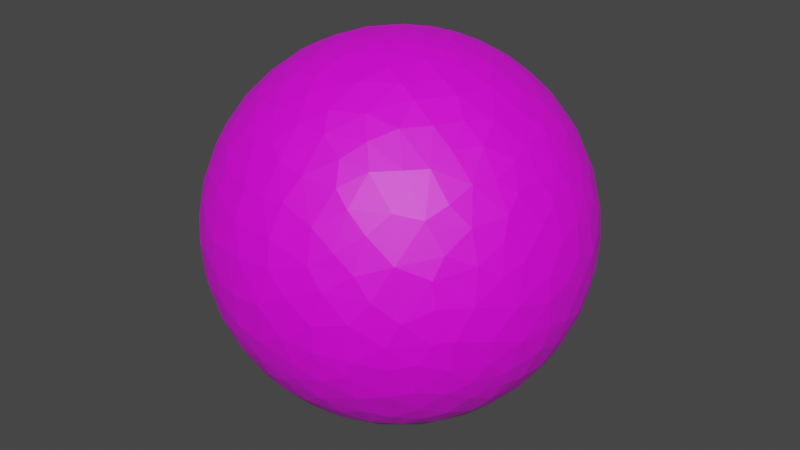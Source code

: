 # Source: midgard_minimap.blend  (saved by Blender 3.6.13; exported with 4.5.12 LTS)
import bpy
from mathutils import Matrix  # noqa: F401  (used for matrix-valued properties, if any)

bpy.ops.wm.read_factory_settings(use_empty=True)
scene = bpy.context.scene
scene.name = 'Scene'

# ---- collections
col_collection = bpy.data.collections.new('Collection'); scene.collection.children.link(col_collection)

# ---- images (referenced by path relative to the original .blend; pixels are not part of the script)
import os
ASSET_DIR = os.environ.get("B2B_ASSET_DIR", "")  # directory of the original .blend (textures are referenced by path, not embedded)
HERE = os.path.dirname(os.path.abspath(__file__))  # packed textures are extracted next to this script under _unpacked/

def load_image(name, relpath, width, height, colorspace="sRGB"):
    """Load a texture the original file referenced (path relative to the .blend, or extracted next to this script)."""
    p = next((c for c in (os.path.join(HERE, relpath), os.path.join(ASSET_DIR, relpath)) if relpath and os.path.exists(c)), "")
    if p:
        img = bpy.data.images.load(p, check_existing=True)
        img.name = name
    else:  # same state as the original file: an image datablock whose file is absent (Cycles renders it pink)
        img = bpy.data.images.new(name, width, height)
        img.source = "FILE"
        img.filepath = "//" + (relpath or name)
    img.colorspace_settings.name = colorspace
    return img
img_map_3_png = load_image('map_3.png', 'map_3.png', 1024, 1024, 'sRGB')

# ---- materials (node trees are filled in below, after node groups)
mat_material_001 = bpy.data.materials.new('Material.001')
mat_material_001.use_transparent_shadow = False

# ---- material node trees
mat_material_001.use_nodes = True; mat_material_001.node_tree.nodes.clear()
_N = mat_material_001.node_tree.nodes; _L = mat_material_001.node_tree.links
n0 = _N.new('ShaderNodeBsdfPrincipled'); n0.name = 'Principled BSDF'; n0.location = (10, 300)
n0.distribution = 'GGX'
n0.subsurface_method = 'RANDOM_WALK_SKIN'
n0.inputs[3].default_value = 1.45
n0.inputs[27].default_value = (0.0, 0.0, 0.0, 1.0)
n0.inputs[28].default_value = 1.0
n1 = _N.new('ShaderNodeOutputMaterial'); n1.name = 'Material Output'; n1.location = (300, 300)
n2 = _N.new('ShaderNodeTexImage'); n2.name = 'Image Texture'; n2.location = (-280, 280)
n2.image = img_map_3_png
n2.interpolation = 'Closest'
_L.new(n0.outputs[0], n1.inputs[0])
_L.new(n2.outputs[0], n0.inputs[0])
n1.is_active_output = True

# ---- world
world_world = bpy.data.worlds.new('World'); scene.world = world_world
world_world.use_nodes = True; world_world.node_tree.nodes.clear()
_N = world_world.node_tree.nodes; _L = world_world.node_tree.links
n0 = _N.new('ShaderNodeOutputWorld'); n0.name = 'World Output'; n0.location = (300, 300)
n1 = _N.new('ShaderNodeBackground'); n1.name = 'Background'; n1.location = (10, 300)
n1.inputs[0].default_value = (0.05088, 0.05088, 0.05088, 1.0)
_L.new(n1.outputs[0], n0.inputs[0])
n0.is_active_output = True
world_world.color = (0.05088, 0.05088, 0.05088)
world_world.use_sun_shadow = False
world_world.sun_shadow_jitter_overblur = 0.0

# ---- meshes
me_icosphere_018 = bpy.data.meshes.new('Icosphere.018')
me_icosphere_018.from_pydata([(0.02608, 0.06982, 0.9991), (-0.1806, -0.8028, -0.5709), (0.761, 0.3705, -0.5381), (0.788, -0.2703, -0.5578), (-0.04438, 0.06882, -0.9985), (0.2168, 0.2285, -0.9522), (-0.8844, -0.0616, -0.4656), (-0.8205, -0.07928, -0.5696), (-0.7005, -0.08017, -0.7114), (-0.4854, -0.08839, -0.8718), (-0.01248, -0.06408, -1.001), (0.9847, -0.1391, 0.1271), (0.7627, 0.5014, -0.412), (0.9708, 0.2473, 0.05502), (0.9486, 0.2436, 0.2115), (0.2649, -0.933, 0.2523), (-0.01449, -0.9764, -0.2292), (0.7314, -0.5541, -0.4044), (0.6833, -0.7059, -0.1929), (0.648, -0.7646, 0.03494), (0.4607, -0.856, 0.2414), (-0.9488, -0.2842, -0.1492), (-0.9469, -0.1992, -0.2571), (-0.2645, -0.8701, -0.4229), (-0.395, -0.8736, -0.2948), (-0.5665, -0.8264, 0.03706), (-0.6868, -0.6732, 0.2826), (-0.9701, 0.08086, -0.2416), (-0.9656, 0.1977, -0.1787), (-0.9765, 0.2221, -0.04478), (-0.8954, 0.3495, 0.2866), (0.5368, 0.8384, -0.123), (-0.01262, 0.9991, -0.07994), (-0.03332, 0.9958, 0.103), (0.03982, 0.9724, 0.243), (0.1029, -0.03232, 0.9964), (0.1049, -0.1961, 0.9772), (0.1687, -0.2831, 0.9457), (0.2504, -0.701, 0.6699), (0.6444, 0.04947, 0.7662), (0.2513, 0.01621, 0.9693), (-0.09772, -0.07331, 0.995), (-0.2676, -0.1744, 0.9508), (-0.3909, -0.3226, 0.8651), (-0.4713, -0.4703, 0.7505), (-0.6988, -0.4896, 0.5245), (-0.3291, 0.1321, 0.9368), (-0.5792, 0.3284, 0.7509), (0.1055, 0.2684, 0.9603), (0.1514, 0.4335, 0.8902), (0.1321, 0.5979, 0.7939), (0.2005, 0.1466, 0.9713), (0.3991, 0.154, 0.9078), (0.2821, 0.3244, 0.9066), (0.3497, 0.3677, 0.8645), (0.2676, 0.5048, 0.8225), (0.5584, 0.196, 0.8087), (0.499, 0.3557, 0.7944), (0.4299, 0.5004, 0.7535), (0.3082, 0.5978, 0.7432), (0.7326, 0.1325, 0.6724), (0.6283, 0.2809, 0.727), (0.2704, 0.7308, 0.6298), (0.5956, 0.44, 0.675), (0.4921, 0.5668, 0.6634), (0.4037, 0.6981, 0.5966), (0.7279, 0.3228, 0.6091), (0.8453, 0.08937, 0.53), (0.816, 0.2173, 0.539), (0.6928, 0.4545, 0.5638), (0.5425, 0.6563, 0.529), (0.272, 0.8147, 0.5181), (-0.1632, 0.1029, 0.984), (-0.05782, 0.2055, 0.9794), (-0.2153, 0.2817, 0.9377), (-0.08311, 0.34, 0.9383), (0.01938, 0.4001, 0.9184), (-0.3912, 0.2663, 0.8855), (-0.368, 0.3411, 0.8679), (0.01662, 0.5353, 0.8469), (-0.1564, 0.4525, 0.8811), (-0.1688, 0.5482, 0.8212), (-0.3307, 0.4723, 0.8194), (-0.5005, 0.4653, 0.734), (0.1418, 0.7086, 0.6945), (-0.02926, 0.6517, 0.7605), (-0.1445, 0.6614, 0.7384), (-0.3842, 0.5641, 0.7334), (-0.2968, 0.6589, 0.696), (-0.6311, 0.4532, 0.6319), (-0.03201, 0.761, 0.6509), (-0.2023, 0.7322, 0.6531), (-0.4165, 0.6636, 0.6241), (-0.5306, 0.5819, 0.6188), (0.1169, 0.8322, 0.5469), (-0.5307, 0.66, 0.535), (-0.6593, 0.5562, 0.5096), (0.0004542, 0.8554, 0.5215), (-0.1357, 0.8352, 0.5362), (-0.3878, 0.7548, 0.5336), (-0.2807, -0.01989, 0.9623), (-0.4159, -0.09973, 0.9059), (-0.4545, 0.05698, 0.891), (-0.5167, -0.1362, 0.8489), (-0.5355, 0.1549, 0.8322), (-0.4917, -0.344, 0.8027), (-0.6154, 0.05169, 0.7896), (-0.6253, -0.1107, 0.7756), (-0.6058, -0.2582, 0.7549), (-0.6335, -0.4073, 0.6629), (-0.6496, 0.2294, 0.7272), (-0.722, 0.04406, 0.6945), (-0.77, -0.1478, 0.6256), (-0.7433, -0.289, 0.6085), (-0.7254, 0.4035, 0.5633), (-0.7449, 0.2249, 0.6307), (-0.8416, 0.1036, 0.5359), (-0.843, -0.04912, 0.5408), (-0.7749, -0.3898, 0.5009), (-0.8496, -0.2613, 0.4631), (-0.002705, -0.1489, 0.9901), (-0.076, -0.2915, 0.9571), (0.1101, -0.4206, 0.9039), (-0.2462, -0.3403, 0.9094), (-0.1222, -0.4377, 0.8943), (0.08207, -0.5804, 0.8139), (-0.2843, -0.4756, 0.8349), (-0.07638, -0.5378, 0.8438), (0.1301, -0.6652, 0.7396), (-0.2016, -0.6378, 0.7463), (-0.02486, -0.6723, 0.7426), (-0.3584, -0.5989, 0.7203), (-0.5128, -0.5951, 0.6234), (-0.3452, -0.6743, 0.6555), (-0.1228, -0.7358, 0.6689), (-0.02552, -0.7912, 0.6143), (0.1233, -0.8015, 0.5888), (0.2915, -0.771, 0.5695), (-0.5836, -0.6202, 0.5302), (-0.2206, -0.7653, 0.608), (-0.4388, -0.7278, 0.5307), (-0.6857, -0.5762, 0.448), (-0.3329, -0.8195, 0.4732), (-0.1754, -0.8636, 0.4779), (0.261, -0.1269, 0.959), (0.3913, -0.01684, 0.9219), (0.2731, -0.3209, 0.9101), (0.3859, -0.1657, 0.9092), (0.5231, 0.01511, 0.8544), (0.3692, -0.35, 0.8637), (0.2458, -0.5225, 0.8186), (0.479, -0.1842, 0.8613), (0.6355, -0.1192, 0.7672), (0.4002, -0.4861, 0.7798), (0.4976, -0.3752, 0.7843), (0.3204, -0.5996, 0.7357), (0.569, -0.2496, 0.7851), (0.6059, -0.3832, 0.7003), (0.6741, -0.2498, 0.6978), (0.7633, -0.03673, 0.6485), (0.5812, -0.4972, 0.6486), (0.3871, -0.6687, 0.6372), (0.5001, -0.5803, 0.6459), (0.7704, -0.1445, 0.6232), (0.7223, -0.3858, 0.5781), (0.7704, -0.2831, 0.5739), (0.8464, -0.06704, 0.5309), (0.5331, -0.6903, 0.4962), (0.8375, -0.2122, 0.5067), (0.3689, -0.7876, 0.498), (0.6914, -0.507, 0.5176), (0.899, 0.1281, 0.4216), (0.9048, 0.2358, 0.3592), (0.8291, 0.3111, 0.4695), (0.8813, 0.3628, 0.3141), (0.9283, 0.3586, 0.1174), (0.7728, 0.4838, 0.415), (0.866, 0.4648, 0.1971), (0.6536, 0.5638, 0.5107), (0.7412, 0.599, 0.3124), (0.8625, 0.5117, 0.01327), (0.8266, 0.5453, 0.1527), (0.6089, 0.7045, 0.3709), (0.8427, 0.5191, -0.156), (0.7457, 0.655, 0.1362), (0.7898, 0.6105, -0.0828), (0.6298, 0.7391, 0.2463), (0.7206, 0.6962, 0.001609), (0.4628, 0.7793, 0.4272), (0.7898, 0.5532, -0.2722), (0.6068, 0.788, 0.1282), (0.4907, 0.8272, 0.2841), (0.6885, 0.711, -0.1625), (0.5811, 0.8176, 0.01694), (0.3523, 0.8727, 0.3459), (0.7045, 0.6215, -0.349), (0.1138, 0.9101, 0.4029), (-0.08951, 0.9304, 0.3648), (-0.1135, 0.9701, 0.2242), (-0.2265, 0.908, 0.3616), (-0.2618, 0.8193, 0.5138), (-0.3361, 0.8559, 0.3981), (-0.2093, 0.9805, 0.03616), (-0.2623, 0.9508, 0.1766), (-0.3835, 0.8919, 0.2468), (-0.4604, 0.7814, 0.4248), (-0.2267, 0.9661, -0.1358), (-0.4447, 0.8988, 0.04555), (-0.5099, 0.8088, 0.3003), (-0.3602, 0.9308, -0.09528), (-0.2059, 0.9337, -0.3016), (-0.5043, 0.8567, 0.1294), (-0.6172, 0.6902, 0.3876), (-0.3697, 0.9023, -0.2294), (-0.333, 0.8656, -0.3817), (-0.6997, 0.6322, 0.3405), (-0.5897, 0.8105, -0.007753), (-0.6511, 0.7412, 0.1801), (-0.4985, 0.8557, -0.1516), (-0.7954, 0.4796, 0.3797), (-0.817, 0.3175, 0.4861), (-0.8425, 0.2031, 0.5023), (-0.9619, 0.2649, 0.09652), (-0.9299, 0.2206, 0.3064), (-0.9469, 0.0557, 0.3268), (-0.9839, 0.08997, 0.1686), (-0.9096, -0.04747, 0.4166), (-0.9945, 0.1133, 0.03827), (-0.9822, -0.08335, 0.1789), (-0.9222, -0.1691, 0.3574), (-0.9982, 0.03341, -0.07685), (-0.9976, -0.07408, 0.05743), (-0.9535, -0.2396, 0.1999), (-0.9824, -0.06663, -0.1851), (-0.9897, -0.1103, -0.1185), (-0.8597, -0.4122, 0.312), (-0.971, -0.2492, -0.004253), (-0.9092, -0.3862, 0.1681), (-0.7811, -0.4896, 0.3916), (-0.9317, -0.1168, -0.3521), (-0.6256, -0.6921, 0.3644), (-0.523, -0.7678, 0.375), (-0.5677, -0.7872, 0.2492), (-0.3932, -0.8411, 0.3807), (-0.4786, -0.8543, 0.2136), (-0.3489, -0.9264, 0.1618), (-0.4739, -0.8736, -0.1336), (-0.4355, -0.9009, 0.05427), (-0.1858, -0.9296, 0.3281), (-0.03164, -0.8912, 0.4597), (-0.2274, -0.9594, 0.1756), (-0.3246, -0.9402, -0.1221), (-0.3034, -0.9548, -0.009612), (0.07719, -0.8792, 0.4769), (-0.1131, -0.9807, 0.173), (0.05174, -0.9492, 0.3206), (-0.1563, -0.9907, -0.02468), (-0.2581, -0.9185, -0.3047), (-0.1759, -0.9665, -0.1985), (0.01319, -1.003, -0.007555), (0.06961, -0.9808, 0.196), (0.244, -0.8798, 0.4146), (0.4699, -0.7859, 0.4083), (0.5972, -0.7521, 0.2907), (0.6446, -0.6094, 0.4668), (0.7252, -0.6543, 0.2269), (0.7393, -0.5926, 0.3255), (0.7817, -0.4648, 0.4213), (0.7463, -0.6606, 0.09743), (0.7421, -0.6685, -0.07633), (0.8368, -0.4852, 0.2628), (0.8512, -0.2973, 0.4385), (0.8515, -0.5227, 0.08388), (0.8063, -0.5914, -0.0702), (0.8728, -0.3535, 0.3413), (0.7726, -0.5911, -0.2403), (0.9013, -0.394, 0.1896), (0.9364, -0.2685, 0.2386), (0.9466, -0.3303, 0.03221), (0.8896, -0.4498, -0.115), (0.8078, -0.474, -0.3546), (0.9281, -0.1445, 0.3516), (0.9099, -0.02934, 0.4199), (0.235, 0.9077, 0.3512), (0.2122, 0.957, 0.2133), (0.4185, 0.901, 0.1396), (0.3522, 0.9341, 0.09075), (0.1243, 0.9941, 0.04571), (0.3816, 0.9274, 0.0006574), (0.2394, 0.9712, -0.0761), (0.1433, 0.9843, -0.1193), (0.3904, 0.9059, -0.1738), (-0.1167, 0.9815, -0.1674), (0.1723, 0.9492, -0.2714), (0.01196, 0.9732, -0.2353), (0.6131, 0.7252, -0.3227), (0.4901, 0.8286, -0.2755), (0.3318, 0.8998, -0.293), (0.1077, 0.9295, -0.3579), (-0.05105, 0.938, -0.3476), (0.501, 0.7689, -0.4011), (0.3761, 0.8343, -0.408), (0.2678, 0.8456, -0.4688), (-0.03669, 0.8872, -0.465), (0.1045, 0.8583, -0.5059), (-0.1826, 0.89, -0.4208), (0.5938, 0.6539, -0.4725), (0.424, 0.7447, -0.5188), (-0.7839, 0.6061, 0.1556), (-0.837, 0.4714, 0.285), (-0.8978, 0.4341, 0.1085), (-0.6883, 0.722, 0.08835), (-0.9054, 0.4292, -0.01497), (-0.8295, 0.5614, 0.006481), (-0.7412, 0.6729, -0.0541), (-0.6069, 0.7827, -0.1528), (-0.927, 0.336, -0.1864), (-0.863, 0.4857, -0.1607), (-0.7286, 0.6509, -0.2271), (-0.6194, 0.7274, -0.3047), (-0.8103, 0.5285, -0.2599), (-0.4699, 0.8214, -0.3312), (-0.8238, 0.4466, -0.3555), (-0.9194, 0.1893, -0.3536), (-0.8604, 0.3498, -0.3755), (-0.7428, 0.5423, -0.3966), (-0.6397, 0.6294, -0.4473), (-0.9115, 0.05412, -0.4122), (-0.5117, 0.7325, -0.4525), (-0.8121, 0.3112, -0.4989), (-0.4314, 0.7305, -0.5327), (-0.7603, -0.6088, 0.2405), (-0.8557, -0.4998, 0.1442), (-0.6611, -0.7406, 0.1304), (-0.7734, -0.6337, 0.07038), (-0.9155, -0.4081, 0.007962), (-0.8194, -0.5773, -0.03251), (-0.6909, -0.7259, -0.0255), (-0.854, -0.5094, -0.125), (-0.9094, -0.3664, -0.214), (-0.5897, -0.7954, -0.1514), (-0.7295, -0.66, -0.1954), (-0.823, -0.4881, -0.2979), (-0.5719, -0.7672, -0.2992), (-0.7032, -0.6058, -0.3816), (-0.8659, -0.3256, -0.3856), (-0.7836, -0.4346, -0.4486), (-0.598, -0.6874, -0.4161), (-0.4427, -0.7888, -0.4315), (-0.8471, -0.2408, -0.4782), (0.3637, -0.8742, 0.3257), (0.1599, -0.9855, 0.0917), (0.3391, -0.931, 0.1501), (0.534, -0.8382, 0.1291), (0.4555, -0.893, 0.01514), (0.297, -0.9575, -0.02651), (0.1357, -0.9838, -0.1383), (0.5883, -0.8058, -0.09366), (0.4559, -0.8725, -0.1905), (0.2906, -0.9429, -0.173), (0.5852, -0.7834, -0.2171), (0.1608, -0.9481, -0.2806), (0.3971, -0.8733, -0.2913), (-0.08935, -0.9354, -0.351), (0.283, -0.8924, -0.3568), (0.5451, -0.7407, -0.4019), (0.6435, -0.6737, -0.3705), (0.1353, -0.9158, -0.3847), (0.0443, -0.888, -0.4604), (0.408, -0.8019, -0.4415), (0.2132, -0.839, -0.5065), (-0.08981, -0.8669, -0.4936), (0.9689, -0.02369, 0.2537), (0.9561, 0.1098, 0.2792), (0.9899, 0.09188, 0.1263), (1.002, -0.008342, 0.04168), (0.9914, -0.1491, -0.009536), (0.9947, 0.1099, -0.04809), (0.9843, -0.1052, -0.1582), (0.9592, 0.2533, -0.1395), (0.9234, 0.3781, -0.08797), (0.9497, -0.2711, -0.1698), (0.9829, 0.02944, -0.1942), (0.9587, 0.1749, -0.2359), (0.9505, -0.134, -0.2927), (0.8728, -0.4247, -0.25), (0.9138, 0.2816, -0.3019), (0.8812, 0.4161, -0.2308), (0.8872, -0.3048, -0.3539), (0.9451, 0.03065, -0.3301), (0.9053, 0.1385, -0.4059), (0.8337, 0.4068, -0.379), (0.8766, -0.1514, -0.4603), (0.8836, 0.001598, -0.4731), (0.8451, 0.2535, -0.4741), (0.8559, -0.2651, -0.4473), (0.7715, -0.4224, -0.4794), (0.8364, 0.1255, -0.536), (0.5865, 0.552, -0.5956), (0.4978, 0.65, -0.5769), (0.4856, 0.5387, -0.691), (0.4119, 0.4373, -0.8025), (0.3415, 0.6981, -0.6348), (0.3117, 0.5908, -0.7476), (0.2589, 0.516, -0.8199), (0.1924, 0.7117, -0.6794), (0.1784, 0.7942, -0.5832), (0.2622, 0.3428, -0.9045), (0.102, 0.6, -0.7963), (0.005653, 0.7955, -0.6111), (0.1096, 0.4599, -0.8841), (0.04932, 0.3202, -0.9492), (0.01346, 0.6569, -0.7571), (-0.08809, 0.712, -0.7), (0.04781, 0.1705, -0.986), (-0.006602, 0.4766, -0.8827), (-0.1929, 0.8151, -0.5516), (-0.1739, 0.5665, -0.8095), (-0.1156, 0.4106, -0.9063), (-0.07843, 0.1917, -0.9795), (-0.301, 0.6791, -0.6746), (-0.3248, 0.7684, -0.5557), (-0.5051, 0.6199, -0.6047), (-0.3847, 0.5394, -0.7536), (-0.6111, 0.5376, -0.5832), (-0.3134, 0.4296, -0.8506), (-0.5482, 0.4462, -0.7106), (-0.7074, 0.4657, -0.5356), (-0.6292, 0.3949, -0.6722), (-0.1524, 0.3314, -0.9338), (-0.4725, 0.3148, -0.8263), (-0.7343, 0.3036, -0.6102), (-0.3393, 0.2727, -0.9024), (-0.5814, 0.2328, -0.7837), (-0.6538, 0.215, -0.7295), (-0.2408, 0.1556, -0.9627), (-0.8257, 0.164, -0.5448), (-0.2028, 0.115, -0.9743), (-0.4427, 0.139, -0.8879), (-0.7525, 0.07161, -0.6592), (-0.8296, 0.06176, -0.5575), (-0.6388, 0.05901, -0.7693), (-0.493, 0.01412, -0.8736), (-0.1731, -0.01515, -0.9859), (-0.7727, -0.201, -0.6063), (-0.7297, -0.3376, -0.5989), (-0.6068, -0.09342, -0.7914), (-0.6563, -0.2415, -0.7169), (-0.6768, -0.4764, -0.5657), (-0.5548, -0.2378, -0.8002), (-0.6009, -0.4071, -0.6906), (-0.5332, -0.5696, -0.6294), (-0.5848, -0.6126, -0.5347), (-0.4535, -0.3526, -0.8223), (-0.3359, -0.03022, -0.9441), (-0.3568, -0.233, -0.9084), (-0.441, -0.4959, -0.7516), (-0.4776, -0.7126, -0.5167), (-0.3251, -0.42, -0.8497), (-0.2151, -0.1511, -0.9671), (-0.3788, -0.6204, -0.6893), (-0.3599, -0.7099, -0.6089), (-0.3294, -0.7924, -0.5166), (-0.1604, -0.3282, -0.9337), (-0.2462, -0.5976, -0.7662), (-0.1497, -0.4904, -0.862), (-0.0823, -0.2015, -0.9774), (-0.226, -0.7179, -0.661), (0.6829, 0.5324, -0.5027), (0.6703, 0.4419, -0.5995), (0.6763, 0.3308, -0.6599), (0.7508, 0.1732, -0.6419), (0.6308, 0.2374, -0.7419), (0.5424, 0.3874, -0.7494), (0.4918, 0.1904, -0.8533), (0.7917, -0.04285, -0.6151), (0.4046, 0.2707, -0.8758), (0.6228, 0.06903, -0.7835), (0.6788, -0.06168, -0.735), (0.3545, 0.06024, -0.9363), (0.7175, -0.1723, -0.6773), (0.5668, -0.102, -0.8195), (0.4763, 0.01385, -0.8811), (0.6983, -0.2868, -0.6589), (0.231, 0.09567, -0.9694), (0.6092, -0.2343, -0.7594), (0.4483, -0.1153, -0.8883), (0.4569, -0.2705, -0.8518), (0.2445, -0.03464, -0.9709), (0.1197, 0.04107, -0.9939), (0.6673, -0.4557, -0.5942), (0.5657, -0.3909, -0.7284), (0.2988, -0.1961, -0.9366), (-0.06452, -0.7841, -0.621), (-0.1139, -0.6573, -0.7482), (0.0821, -0.7958, -0.6042), (0.02382, -0.6894, -0.7258), (0.02295, -0.5894, -0.8106), (0.1769, -0.6561, -0.7378), (0.2537, -0.7413, -0.6236), (0.3936, -0.7327, -0.5591), (-0.01353, -0.3951, -0.9206), (0.1133, -0.4802, -0.8731), (0.3401, -0.6214, -0.71), (0.2864, -0.4955, -0.8221), (0.4813, -0.641, -0.6012), (0.04223, -0.2251, -0.976), (0.462, -0.5325, -0.7134), (0.1699, -0.3385, -0.9276), (0.3259, -0.3757, -0.8703), (0.611, -0.6002, -0.5194), (0.1698, -0.16, -0.9748), (0.4422, -0.3755, -0.8167), (0.5761, -0.5244, -0.6302)], [], [(159, 60, 39), (166, 67, 159), (282, 67, 166), (35, 51, 0), (40, 51, 35), (51, 48, 0), (40, 52, 51), (145, 52, 40), (51, 53, 48), (52, 53, 51), (53, 49, 48), (148, 52, 145), (52, 54, 53), (53, 55, 49), (55, 50, 49), (148, 56, 52), (57, 54, 52), (54, 55, 53), (39, 56, 148), (56, 57, 52), (57, 58, 54), (54, 58, 55), (58, 59, 55), (55, 59, 50), (39, 60, 56), (60, 61, 56), (56, 61, 57), (59, 62, 84), (61, 63, 57), (57, 63, 58), (63, 64, 58), (58, 64, 59), (64, 65, 59), (59, 65, 62), (60, 66, 61), (66, 63, 61), (159, 67, 60), (68, 66, 60), (66, 69, 63), (67, 68, 60), (69, 178, 63), (63, 178, 64), (178, 70, 64), (64, 70, 65), (65, 71, 62), (68, 173, 66), (173, 69, 66), (65, 188, 71), (48, 73, 0), (59, 84, 50), (73, 72, 0), (73, 74, 72), (48, 76, 73), (76, 75, 73), (75, 74, 73), (74, 77, 46), (49, 76, 48), (74, 78, 77), (75, 80, 74), (49, 79, 76), (76, 80, 75), (80, 78, 74), (50, 79, 49), (79, 80, 76), (80, 82, 78), (79, 81, 80), (82, 83, 78), (78, 83, 47), (81, 82, 80), (50, 85, 79), (79, 85, 81), (85, 86, 81), (81, 88, 82), (88, 87, 82), (82, 87, 83), (84, 85, 50), (86, 88, 81), (83, 89, 47), (84, 90, 85), (90, 86, 85), (86, 91, 88), (88, 92, 87), (92, 93, 87), (87, 93, 83), (93, 89, 83), (62, 71, 84), (71, 94, 84), (84, 94, 90), (90, 91, 86), (93, 96, 89), (94, 97, 90), (90, 98, 91), (99, 92, 88), (92, 95, 93), (97, 98, 90), (98, 200, 91), (200, 99, 91), (91, 99, 88), (93, 95, 96), (92, 99, 95), (95, 212, 96), (96, 114, 89), (0, 72, 41), (72, 100, 41), (100, 42, 41), (74, 46, 72), (46, 100, 72), (100, 101, 42), (46, 102, 100), (77, 102, 46), (102, 101, 100), (101, 43, 42), (101, 103, 43), (77, 104, 102), (102, 103, 101), (103, 105, 43), (78, 47, 77), (47, 104, 77), (104, 106, 102), (106, 103, 102), (106, 107, 103), (103, 108, 105), (108, 109, 105), (47, 110, 104), (110, 106, 104), (107, 108, 103), (110, 111, 106), (106, 111, 107), (111, 112, 107), (112, 113, 107), (107, 113, 108), (108, 113, 109), (89, 114, 47), (47, 114, 110), (114, 115, 110), (110, 115, 111), (115, 116, 111), (111, 117, 112), (116, 117, 111), (113, 118, 109), (109, 118, 45), (114, 220, 115), (220, 221, 115), (221, 116, 115), (112, 119, 113), (96, 219, 114), (41, 35, 0), (41, 120, 35), (41, 121, 120), (42, 121, 41), (120, 121, 36), (121, 122, 36), (36, 122, 37), (42, 123, 121), (43, 123, 42), (123, 124, 121), (121, 124, 122), (124, 127, 122), (43, 126, 123), (127, 125, 122), (123, 126, 124), (126, 127, 124), (125, 128, 150), (105, 44, 43), (43, 44, 126), (126, 129, 127), (127, 130, 125), (109, 44, 105), (44, 131, 126), (131, 129, 126), (129, 130, 127), (130, 128, 125), (132, 131, 44), (109, 132, 44), (133, 129, 131), (129, 134, 130), (134, 135, 130), (130, 135, 128), (135, 136, 128), (128, 136, 38), (136, 137, 38), (45, 138, 109), (109, 138, 132), (133, 139, 129), (139, 134, 129), (132, 133, 131), (132, 140, 133), (139, 135, 134), (45, 141, 138), (140, 142, 133), (133, 142, 139), (135, 253, 136), (136, 261, 137), (139, 143, 135), (143, 249, 135), (249, 253, 135), (136, 253, 261), (138, 140, 132), (142, 143, 139), (125, 150, 122), (120, 36, 35), (35, 144, 40), (36, 144, 35), (37, 144, 36), (144, 145, 40), (37, 146, 144), (144, 147, 145), (122, 146, 37), (146, 147, 144), (147, 151, 145), (146, 149, 147), (151, 148, 145), (122, 150, 146), (149, 151, 147), (150, 149, 146), (151, 152, 148), (150, 153, 149), (152, 39, 148), (149, 154, 151), (128, 155, 150), (155, 153, 150), (153, 154, 149), (154, 156, 151), (151, 156, 152), (128, 38, 155), (154, 157, 156), (157, 158, 156), (156, 158, 152), (152, 159, 39), (153, 160, 154), (38, 161, 155), (161, 162, 155), (155, 162, 153), (162, 160, 153), (160, 157, 154), (152, 163, 159), (158, 163, 152), (38, 137, 161), (157, 164, 158), (164, 165, 158), (158, 165, 163), (163, 166, 159), (137, 169, 161), (161, 167, 162), (157, 160, 164), (169, 167, 161), (165, 168, 163), (163, 168, 166), (261, 169, 137), (167, 264, 162), (162, 264, 160), (264, 170, 160), (160, 170, 164), (262, 167, 169), (164, 271, 165), (373, 171, 282), (391, 189, 387), (282, 171, 67), (171, 68, 67), (373, 172, 171), (172, 173, 171), (171, 173, 68), (373, 14, 172), (14, 174, 172), (172, 174, 173), (13, 175, 14), (14, 175, 174), (174, 176, 173), (176, 69, 173), (175, 177, 174), (176, 178, 69), (13, 380, 175), (177, 179, 174), (174, 179, 176), (380, 180, 175), (175, 180, 177), (180, 181, 177), (177, 181, 179), (176, 179, 178), (179, 182, 178), (182, 70, 178), (387, 183, 380), (380, 183, 180), (180, 184, 181), (181, 184, 179), (183, 185, 180), (184, 186, 179), (186, 182, 179), (185, 187, 180), (180, 187, 184), (182, 188, 70), (188, 65, 70), (387, 189, 183), (184, 190, 186), (187, 190, 184), (182, 191, 188), (183, 189, 185), (189, 192, 185), (187, 193, 190), (186, 191, 182), (391, 12, 189), (185, 192, 187), (190, 191, 186), (195, 192, 189), (191, 194, 188), (188, 194, 71), (12, 195, 189), (192, 193, 187), (192, 31, 193), (190, 285, 191), (32, 33, 287), (305, 214, 210), (283, 196, 71), (71, 196, 94), (284, 196, 283), (284, 34, 196), (196, 97, 94), (196, 197, 97), (34, 197, 196), (197, 98, 97), (287, 33, 34), (34, 198, 197), (197, 199, 98), (33, 198, 34), (199, 200, 98), (201, 200, 199), (32, 202, 33), (33, 202, 198), (198, 203, 197), (203, 199, 197), (202, 203, 198), (201, 99, 200), (292, 202, 32), (203, 204, 199), (199, 204, 201), (201, 205, 99), (292, 206, 202), (202, 207, 203), (204, 208, 201), (208, 205, 201), (205, 95, 99), (206, 209, 202), (203, 207, 204), (292, 210, 206), (209, 207, 202), (207, 211, 204), (211, 208, 204), (208, 212, 205), (205, 212, 95), (210, 213, 206), (206, 213, 209), (214, 213, 210), (211, 217, 208), (208, 217, 212), (209, 218, 207), (207, 216, 211), (212, 215, 96), (213, 218, 209), (216, 217, 211), (214, 321, 213), (218, 216, 207), (217, 215, 212), (215, 219, 96), (219, 220, 114), (309, 30, 219), (219, 30, 220), (30, 223, 220), (223, 221, 220), (310, 222, 30), (222, 223, 30), (223, 116, 221), (223, 224, 116), (222, 225, 223), (225, 224, 223), (224, 226, 116), (226, 117, 116), (29, 227, 222), (222, 227, 225), (225, 228, 224), (224, 229, 226), (226, 229, 117), (229, 119, 117), (117, 119, 112), (228, 229, 224), (28, 27, 29), (27, 230, 29), (29, 230, 227), (230, 231, 227), (227, 231, 225), (231, 228, 225), (228, 232, 229), (323, 27, 28), (27, 233, 230), (230, 234, 231), (119, 118, 113), (233, 234, 230), (231, 232, 228), (232, 235, 229), (229, 235, 119), (235, 118, 119), (234, 236, 231), (231, 236, 232), (232, 237, 235), (235, 238, 118), (327, 239, 27), (27, 239, 233), (238, 45, 118), (236, 237, 232), (327, 6, 239), (239, 22, 233), (233, 22, 234), (234, 21, 236), (236, 335, 237), (238, 141, 45), (340, 246, 25), (26, 240, 141), (141, 240, 138), (240, 241, 138), (241, 140, 138), (26, 242, 240), (242, 241, 240), (333, 242, 26), (241, 243, 140), (333, 25, 242), (243, 142, 140), (25, 244, 242), (242, 244, 241), (244, 243, 241), (25, 247, 244), (246, 247, 25), (247, 245, 244), (244, 245, 243), (243, 248, 142), (248, 143, 142), (245, 248, 243), (245, 250, 248), (246, 251, 247), (251, 252, 247), (247, 252, 245), (248, 249, 143), (252, 250, 245), (250, 254, 248), (246, 24, 251), (252, 256, 250), (255, 249, 248), (256, 254, 250), (254, 255, 248), (251, 256, 252), (249, 255, 253), (23, 257, 24), (24, 257, 251), (257, 258, 251), (260, 255, 254), (258, 256, 251), (256, 259, 254), (254, 259, 260), (255, 261, 253), (257, 363, 258), (258, 16, 256), (259, 351, 260), (260, 15, 255), (255, 15, 261), (366, 275, 18), (350, 169, 261), (350, 262, 169), (20, 262, 350), (20, 263, 262), (263, 167, 262), (353, 263, 20), (263, 264, 167), (353, 19, 263), (265, 266, 263), (263, 266, 264), (19, 265, 263), (264, 267, 170), (19, 268, 265), (266, 267, 264), (267, 164, 170), (18, 269, 357), (357, 269, 19), (269, 268, 19), (265, 270, 266), (266, 270, 267), (267, 271, 164), (268, 272, 265), (272, 270, 265), (269, 273, 268), (273, 272, 268), (270, 274, 267), (274, 271, 267), (271, 168, 165), (18, 275, 269), (275, 273, 269), (272, 276, 270), (276, 274, 270), (277, 271, 274), (366, 17, 275), (273, 279, 272), (272, 278, 276), (276, 277, 274), (271, 281, 168), (275, 279, 273), (277, 281, 271), (281, 166, 168), (279, 278, 272), (281, 282, 166), (17, 280, 275), (275, 385, 279), (278, 277, 276), (280, 385, 275), (278, 11, 277), (277, 11, 281), (194, 283, 71), (194, 284, 283), (191, 285, 194), (285, 284, 194), (285, 286, 284), (284, 287, 34), (286, 287, 284), (190, 193, 285), (193, 288, 285), (285, 288, 286), (288, 289, 286), (286, 289, 287), (289, 290, 287), (193, 31, 288), (290, 32, 287), (31, 291, 288), (291, 289, 288), (291, 297, 289), (297, 293, 289), (289, 293, 290), (293, 294, 290), (290, 294, 32), (32, 294, 292), (192, 295, 31), (295, 296, 31), (31, 296, 291), (296, 297, 291), (192, 195, 295), (293, 298, 294), (298, 299, 294), (294, 299, 292), (299, 210, 292), (295, 300, 296), (296, 301, 297), (300, 301, 296), (297, 302, 293), (302, 298, 293), (301, 302, 297), (298, 303, 299), (302, 304, 298), (304, 303, 298), (299, 305, 210), (195, 306, 295), (295, 306, 300), (300, 307, 301), (299, 303, 305), (306, 307, 300), (307, 302, 301), (12, 468, 195), (195, 468, 306), (306, 399, 307), (302, 406, 304), (305, 416, 214), (216, 311, 217), (213, 321, 218), (215, 308, 219), (308, 309, 219), (217, 308, 215), (309, 310, 30), (308, 310, 309), (311, 308, 217), (308, 313, 310), (311, 314, 308), (313, 312, 310), (216, 314, 311), (314, 313, 308), (310, 312, 222), (312, 29, 222), (315, 314, 216), (313, 317, 312), (312, 316, 29), (314, 317, 313), (317, 316, 312), (218, 315, 216), (315, 318, 314), (318, 317, 314), (316, 28, 29), (315, 319, 318), (318, 320, 317), (218, 321, 315), (321, 319, 315), (320, 322, 317), (322, 316, 317), (316, 323, 28), (322, 324, 316), (319, 326, 318), (318, 325, 320), (325, 322, 320), (324, 323, 316), (326, 325, 318), (323, 327, 27), (321, 328, 319), (319, 328, 326), (214, 328, 321), (326, 427, 325), (325, 427, 322), (427, 329, 322), (322, 329, 324), (324, 329, 323), (214, 330, 328), (329, 436, 323), (421, 330, 214), (328, 422, 326), (424, 427, 326), (323, 436, 327), (238, 331, 141), (331, 26, 141), (235, 331, 238), (332, 331, 235), (237, 332, 235), (331, 333, 26), (332, 334, 331), (335, 332, 237), (331, 334, 333), (336, 334, 332), (335, 336, 332), (334, 337, 333), (333, 337, 25), (335, 338, 336), (334, 336, 337), (236, 21, 335), (21, 339, 335), (339, 338, 335), (336, 341, 337), (337, 340, 25), (341, 340, 337), (338, 341, 336), (234, 22, 21), (22, 339, 21), (339, 342, 338), (338, 342, 341), (341, 343, 340), (343, 246, 340), (344, 343, 341), (343, 24, 246), (342, 344, 341), (22, 239, 339), (239, 345, 339), (339, 345, 342), (345, 346, 342), (346, 344, 342), (344, 347, 343), (347, 348, 343), (343, 348, 24), (239, 349, 345), (24, 348, 23), (6, 349, 239), (349, 346, 345), (346, 448, 344), (448, 452, 344), (344, 452, 347), (452, 457, 347), (347, 457, 348), (349, 445, 346), (445, 448, 346), (462, 23, 348), (261, 15, 350), (15, 20, 350), (260, 351, 15), (15, 352, 20), (351, 352, 15), (352, 353, 20), (352, 354, 353), (351, 355, 352), (352, 355, 354), (354, 19, 353), (259, 356, 351), (351, 356, 355), (354, 357, 19), (355, 358, 354), (358, 357, 354), (256, 16, 259), (16, 356, 259), (356, 359, 355), (359, 358, 355), (358, 360, 357), (360, 18, 357), (361, 359, 356), (359, 362, 358), (258, 363, 16), (16, 361, 356), (361, 364, 359), (359, 364, 362), (362, 365, 358), (358, 365, 360), (365, 366, 360), (360, 366, 18), (16, 367, 361), (361, 367, 364), (363, 367, 16), (369, 365, 362), (363, 368, 367), (364, 369, 362), (257, 23, 363), (367, 370, 364), (371, 368, 363), (368, 370, 367), (364, 370, 369), (23, 371, 363), (365, 510, 366), (368, 495, 370), (370, 500, 369), (369, 500, 365), (366, 510, 17), (279, 381, 278), (372, 373, 282), (281, 372, 282), (11, 372, 281), (372, 374, 373), (372, 375, 374), (374, 13, 373), (373, 13, 14), (11, 375, 372), (278, 376, 11), (11, 376, 375), (375, 377, 374), (377, 13, 374), (376, 378, 375), (377, 379, 13), (379, 380, 13), (278, 381, 376), (381, 378, 376), (378, 382, 375), (375, 382, 377), (382, 383, 377), (377, 383, 379), (381, 384, 378), (279, 385, 381), (386, 387, 379), (379, 387, 380), (383, 386, 379), (385, 388, 381), (388, 384, 381), (378, 384, 382), (389, 383, 382), (384, 389, 382), (389, 390, 383), (386, 391, 387), (280, 388, 385), (393, 390, 389), (390, 386, 383), (395, 392, 388), (388, 392, 384), (384, 393, 389), (392, 393, 384), (390, 394, 386), (394, 391, 386), (17, 396, 280), (280, 396, 388), (396, 395, 388), (393, 397, 390), (390, 397, 394), (394, 2, 391), (391, 2, 12), (396, 3, 395), (395, 3, 392), (392, 475, 393), (476, 401, 473), (469, 398, 468), (468, 398, 306), (398, 399, 306), (473, 398, 469), (473, 400, 398), (400, 399, 398), (473, 401, 400), (400, 402, 399), (399, 402, 307), (401, 403, 400), (403, 402, 400), (307, 402, 302), (404, 403, 401), (403, 405, 402), (405, 406, 402), (402, 406, 302), (476, 407, 401), (407, 404, 401), (476, 5, 407), (404, 408, 403), (403, 408, 405), (405, 409, 406), (409, 304, 406), (407, 410, 404), (410, 408, 404), (408, 412, 405), (412, 409, 405), (409, 303, 304), (5, 411, 407), (411, 410, 407), (412, 413, 409), (484, 489, 5), (489, 414, 5), (414, 411, 5), (411, 415, 410), (410, 415, 408), (415, 412, 408), (409, 416, 303), (413, 416, 409), (416, 305, 303), (415, 417, 412), (412, 417, 413), (489, 4, 414), (411, 418, 415), (414, 419, 411), (429, 418, 411), (418, 417, 415), (417, 420, 413), (413, 420, 416), (4, 419, 414), (419, 429, 411), (420, 421, 416), (416, 421, 214), (421, 420, 330), (330, 422, 328), (420, 422, 330), (417, 423, 420), (422, 424, 326), (420, 423, 422), (417, 425, 423), (423, 426, 422), (426, 424, 422), (418, 425, 417), (426, 428, 424), (428, 427, 424), (418, 429, 425), (425, 430, 423), (423, 430, 426), (428, 431, 427), (431, 329, 427), (429, 432, 425), (425, 432, 430), (430, 433, 426), (426, 433, 428), (433, 434, 428), (428, 434, 431), (419, 435, 429), (429, 435, 432), (431, 436, 329), (419, 437, 435), (432, 438, 430), (430, 438, 433), (434, 439, 431), (439, 436, 431), (435, 438, 432), (419, 4, 437), (438, 442, 433), (442, 441, 433), (433, 441, 434), (441, 439, 434), (439, 440, 436), (435, 454, 438), (454, 442, 438), (440, 327, 436), (4, 443, 437), (437, 454, 435), (10, 443, 4), (443, 454, 437), (441, 8, 439), (439, 7, 440), (440, 6, 327), (442, 446, 441), (440, 7, 6), (7, 349, 6), (7, 444, 349), (439, 8, 7), (8, 444, 7), (444, 445, 349), (441, 446, 8), (446, 447, 8), (8, 447, 444), (444, 447, 445), (446, 449, 447), (442, 9, 446), (447, 450, 445), (445, 450, 448), (9, 449, 446), (449, 450, 447), (450, 451, 448), (451, 452, 448), (449, 453, 450), (442, 454, 9), (454, 455, 9), (9, 455, 449), (455, 453, 449), (453, 456, 450), (456, 451, 450), (451, 457, 452), (443, 459, 454), (454, 459, 455), (453, 458, 456), (456, 460, 451), (460, 461, 451), (451, 461, 457), (455, 458, 453), (461, 462, 457), (462, 348, 457), (459, 463, 455), (455, 463, 458), (458, 464, 456), (456, 464, 460), (443, 10, 459), (463, 465, 458), (465, 464, 458), (10, 466, 459), (459, 466, 463), (464, 467, 460), (460, 467, 461), (467, 1, 461), (461, 1, 462), (12, 2, 468), (2, 469, 468), (2, 470, 469), (470, 473, 469), (394, 471, 2), (471, 470, 2), (397, 471, 394), (470, 472, 473), (471, 472, 470), (472, 474, 473), (393, 475, 397), (397, 475, 471), (474, 476, 473), (471, 477, 472), (475, 477, 471), (477, 474, 472), (475, 478, 477), (392, 3, 475), (474, 479, 476), (479, 5, 476), (3, 480, 475), (475, 480, 478), (478, 481, 477), (477, 482, 474), (482, 479, 474), (481, 482, 477), (3, 483, 480), (479, 484, 5), (480, 485, 478), (485, 481, 478), (481, 486, 482), (483, 485, 480), (486, 479, 482), (485, 487, 481), (479, 488, 484), (488, 489, 484), (396, 490, 3), (490, 483, 3), (481, 487, 486), (486, 492, 479), (492, 488, 479), (483, 491, 485), (490, 491, 483), (491, 487, 485), (487, 492, 486), (492, 511, 488), (488, 511, 489), (17, 490, 396), (513, 491, 490), (491, 512, 487), (511, 10, 489), (489, 10, 4), (465, 494, 464), (462, 1, 23), (1, 371, 23), (1, 493, 371), (467, 493, 1), (494, 493, 467), (493, 495, 371), (371, 495, 368), (464, 494, 467), (494, 496, 493), (493, 496, 495), (465, 497, 494), (496, 498, 495), (495, 499, 370), (494, 497, 496), (498, 499, 495), (497, 498, 496), (499, 500, 370), (463, 501, 465), (501, 502, 465), (465, 502, 497), (502, 498, 497), (498, 503, 499), (499, 503, 500), (502, 504, 498), (504, 503, 498), (503, 505, 500), (466, 506, 463), (463, 506, 501), (507, 505, 503), (500, 505, 365), (506, 508, 501), (501, 508, 502), (508, 509, 502), (502, 509, 504), (504, 507, 503), (505, 510, 365), (507, 513, 505), (505, 513, 510), (10, 506, 466), (511, 508, 506), (509, 512, 504), (504, 512, 507), (511, 492, 508), (508, 492, 509), (507, 491, 513), (513, 490, 510), (490, 17, 510), (10, 511, 506), (492, 487, 509), (512, 491, 507), (487, 512, 509)])
_uv = me_icosphere_018.uv_layers.new(name='UVMap')
_uv.uv.foreach_set('vector', [0.367, 0.4963, 0.3927, 0.4932, 0.3872, 0.5396, 0.3546, 0.4578, 0.3796, 0.4423, 0.367, 0.4963, 0.3541, 0.4144, 0.3796, 0.4423, 0.3546, 0.4578, 0.4059, 0.7292, 0.4311, 0.6765, 0.4319, 0.738, 0.4055, 0.6794, 0.4311, 0.6765, 0.4059, 0.7292, 0.4311, 0.6765, 0.4603, 0.683, 0.4319, 0.738, 0.4055, 0.6794, 0.4182, 0.6089, 0.4311, 0.6765, 0.3912, 0.6385, 0.4182, 0.6089, 0.4055, 0.6794, 0.4311, 0.6765, 0.4545, 0.6323, 0.4603, 0.683, 0.4182, 0.6089, 0.4545, 0.6323, 0.4311, 0.6765, 0.4545, 0.6323, 0.4807, 0.6384, 0.4603, 0.683, 0.389, 0.589, 0.4182, 0.6089, 0.3912, 0.6385, 0.4182, 0.6089, 0.4545, 0.5954, 0.4545, 0.6323, 0.4545, 0.6323, 0.481, 0.5897, 0.4807, 0.6384, 0.481, 0.5897, 0.5077, 0.604, 0.4807, 0.6384, 0.389, 0.589, 0.4144, 0.5536, 0.4182, 0.6089, 0.4419, 0.5495, 0.4545, 0.5954, 0.4182, 0.6089, 0.4545, 0.5954, 0.481, 0.5897, 0.4545, 0.6323, 0.3872, 0.5396, 0.4144, 0.5536, 0.389, 0.589, 0.4144, 0.5536, 0.4419, 0.5495, 0.4182, 0.6089, 0.4419, 0.5495, 0.4678, 0.5405, 0.4545, 0.5954, 0.4545, 0.5954, 0.4678, 0.5405, 0.481, 0.5897, 0.4678, 0.5405, 0.4921, 0.552, 0.481, 0.5897, 0.481, 0.5897, 0.4921, 0.552, 0.5077, 0.604, 0.3872, 0.5396, 0.3927, 0.4932, 0.4144, 0.5536, 0.3927, 0.4932, 0.4224, 0.5142, 0.4144, 0.5536, 0.4144, 0.5536, 0.4224, 0.5142, 0.4419, 0.5495, 0.4921, 0.552, 0.5163, 0.5235, 0.525, 0.5683, 0.4224, 0.5142, 0.4473, 0.4951, 0.4419, 0.5495, 0.4419, 0.5495, 0.4473, 0.4951, 0.4678, 0.5405, 0.4473, 0.4951, 0.4733, 0.5013, 0.4678, 0.5405, 0.4678, 0.5405, 0.4733, 0.5013, 0.4921, 0.552, 0.4733, 0.5013, 0.5006, 0.4923, 0.4921, 0.552, 0.4921, 0.552, 0.5006, 0.4923, 0.5163, 0.5235, 0.3927, 0.4932, 0.4223, 0.4658, 0.4224, 0.5142, 0.4223, 0.4658, 0.4473, 0.4951, 0.4224, 0.5142, 0.367, 0.4963, 0.3796, 0.4423, 0.3927, 0.4932, 0.3998, 0.4384, 0.4223, 0.4658, 0.3927, 0.4932, 0.4223, 0.4658, 0.4431, 0.4483, 0.4473, 0.4951, 0.3796, 0.4423, 0.3998, 0.4384, 0.3927, 0.4932, 0.4431, 0.4483, 0.4632, 0.4338, 0.4473, 0.4951, 0.4473, 0.4951, 0.4632, 0.4338, 0.4733, 0.5013, 0.4632, 0.4338, 0.4858, 0.4533, 0.4733, 0.5013, 0.4733, 0.5013, 0.4858, 0.4533, 0.5006, 0.4923, 0.5006, 0.4923, 0.5308, 0.4863, 0.5163, 0.5235, 0.3998, 0.4384, 0.4135, 0.4103, 0.4223, 0.4658, 0.4135, 0.4103, 0.4431, 0.4483, 0.4223, 0.4658, 0.5006, 0.4923, 0.5114, 0.4348, 0.5308, 0.4863, 0.4603, 0.683, 0.4682, 0.7386, 0.4319, 0.738, 0.4921, 0.552, 0.525, 0.5683, 0.5077, 0.604, 0.4682, 0.7386, 0.4621, 0.7839, 0.4319, 0.738, 0.4682, 0.7386, 0.5057, 0.7592, 0.4621, 0.7839, 0.4603, 0.683, 0.4907, 0.6791, 0.4682, 0.7386, 0.4907, 0.6791, 0.4942, 0.7179, 0.4682, 0.7386, 0.4942, 0.7179, 0.5057, 0.7592, 0.4682, 0.7386, 0.5057, 0.7592, 0.5354, 0.8067, 0.5005, 0.8214, 0.4807, 0.6384, 0.4907, 0.6791, 0.4603, 0.683, 0.5057, 0.7592, 0.5464, 0.7758, 0.5354, 0.8067, 0.4942, 0.7179, 0.5224, 0.7068, 0.5057, 0.7592, 0.4807, 0.6384, 0.5123, 0.6482, 0.4907, 0.6791, 0.4907, 0.6791, 0.5224, 0.7068, 0.4942, 0.7179, 0.5224, 0.7068, 0.5464, 0.7758, 0.5057, 0.7592, 0.5077, 0.604, 0.5123, 0.6482, 0.4807, 0.6384, 0.5123, 0.6482, 0.5224, 0.7068, 0.4907, 0.6791, 0.5224, 0.7068, 0.5574, 0.7299, 0.5464, 0.7758, 0.5123, 0.6482, 0.5406, 0.6813, 0.5224, 0.7068, 0.5574, 0.7299, 0.5967, 0.7526, 0.5464, 0.7758, 0.5464, 0.7758, 0.5967, 0.7526, 0.6028, 0.7996, 0.5406, 0.6813, 0.5574, 0.7299, 0.5224, 0.7068, 0.5077, 0.604, 0.5353, 0.6238, 0.5123, 0.6482, 0.5123, 0.6482, 0.5353, 0.6238, 0.5406, 0.6813, 0.5353, 0.6238, 0.5523, 0.6437, 0.5406, 0.6813, 0.5406, 0.6813, 0.5776, 0.6673, 0.5574, 0.7299, 0.5776, 0.6673, 0.5824, 0.7095, 0.5574, 0.7299, 0.5574, 0.7299, 0.5824, 0.7095, 0.5967, 0.7526, 0.525, 0.5683, 0.5353, 0.6238, 0.5077, 0.604, 0.5523, 0.6437, 0.5776, 0.6673, 0.5406, 0.6813, 0.5967, 0.7526, 0.635, 0.7577, 0.6028, 0.7996, 0.525, 0.5683, 0.5538, 0.588, 0.5353, 0.6238, 0.5538, 0.588, 0.5523, 0.6437, 0.5353, 0.6238, 0.5523, 0.6437, 0.5739, 0.6281, 0.5776, 0.6673, 0.5776, 0.6673, 0.6045, 0.6774, 0.5824, 0.7095, 0.6045, 0.6774, 0.6198, 0.7131, 0.5824, 0.7095, 0.5824, 0.7095, 0.6198, 0.7131, 0.5967, 0.7526, 0.6198, 0.7131, 0.635, 0.7577, 0.5967, 0.7526, 0.5163, 0.5235, 0.5308, 0.4863, 0.525, 0.5683, 0.5308, 0.4863, 0.5477, 0.5264, 0.525, 0.5683, 0.525, 0.5683, 0.5477, 0.5264, 0.5538, 0.588, 0.5538, 0.588, 0.5739, 0.6281, 0.5523, 0.6437, 0.6198, 0.7131, 0.6544, 0.7164, 0.635, 0.7577, 0.5477, 0.5264, 0.5655, 0.5437, 0.5538, 0.588, 0.5538, 0.588, 0.58, 0.5756, 0.5739, 0.6281, 0.612, 0.6363, 0.6045, 0.6774, 0.5776, 0.6673, 0.6045, 0.6774, 0.63, 0.6802, 0.6198, 0.7131, 0.5655, 0.5437, 0.58, 0.5756, 0.5538, 0.588, 0.58, 0.5756, 0.5986, 0.5981, 0.5739, 0.6281, 0.5986, 0.5981, 0.612, 0.6363, 0.5739, 0.6281, 0.5739, 0.6281, 0.612, 0.6363, 0.5776, 0.6673, 0.6198, 0.7131, 0.63, 0.6802, 0.6544, 0.7164, 0.6045, 0.6774, 0.612, 0.6363, 0.63, 0.6802, 0.63, 0.6802, 0.6572, 0.6541, 0.6544, 0.7164, 0.6544, 0.7164, 0.6624, 0.7685, 0.635, 0.7577, 0.4319, 0.738, 0.4621, 0.7839, 0.4138, 0.7929, 0.4621, 0.7839, 0.4547, 0.8361, 0.4138, 0.7929, 0.4547, 0.8361, 0.4061, 0.8575, 0.4138, 0.7929, 0.5057, 0.7592, 0.5005, 0.8214, 0.4621, 0.7839, 0.5005, 0.8214, 0.4547, 0.8361, 0.4621, 0.7839, 0.4547, 0.8361, 0.453, 0.8874, 0.4061, 0.8575, 0.5005, 0.8214, 0.5197, 0.8666, 0.4547, 0.8361, 0.5354, 0.8067, 0.5197, 0.8666, 0.5005, 0.8214, 0.5197, 0.8666, 0.453, 0.8874, 0.4547, 0.8361, 0.453, 0.8874, 0.344, 0.9048, 0.4061, 0.8575, 0.453, 0.8874, 0.4728, 0.9279, 0.344, 0.9048, 0.5354, 0.8067, 0.5684, 0.8505, 0.5197, 0.8666, 0.5197, 0.8666, 0.4728, 0.9279, 0.453, 0.8874, 0.4728, 0.9279, 0.3088, 0.9415, 0.344, 0.9048, 0.5464, 0.7758, 0.6028, 0.7996, 0.5354, 0.8067, 0.6028, 0.7996, 0.5684, 0.8505, 0.5354, 0.8067, 0.5684, 0.8505, 0.5899, 0.8899, 0.5197, 0.8666, 0.5899, 0.8899, 0.4728, 0.9279, 0.5197, 0.8666, 0.5899, 0.8899, 0.593, 0.9385, 0.4728, 0.9279, 0.4728, 0.9279, 0.4685, 0.9771, 0.3088, 0.9415, 0.4685, 0.9771, 0.09044, 0.9513, 0.3088, 0.9415, 0.6028, 0.7996, 0.6239, 0.8355, 0.5684, 0.8505, 0.6239, 0.8355, 0.5899, 0.8899, 0.5684, 0.8505, 0.593, 0.9385, 0.5725, 0.9772, 0.4728, 0.9279, 0.6239, 0.8355, 0.6643, 0.8906, 0.5899, 0.8899, 0.5899, 0.8899, 0.6643, 0.8906, 0.593, 0.9385, 0.6643, 0.8906, 0.7519, 0.9303, 0.593, 0.9385, 0.7519, 0.9303, 0.8765, 0.9494, 0.593, 0.9385, 0.593, 0.9385, 0.8765, 0.9494, 0.5725, 0.9772, 0.5725, 0.9772, 0.8765, 0.9494, 1.034, 0.9872, 0.635, 0.7577, 0.6624, 0.7685, 0.6028, 0.7996, 0.6028, 0.7996, 0.6624, 0.7685, 0.6239, 0.8355, 0.6624, 0.7685, 0.6671, 0.8308, 0.6239, 0.8355, 0.6239, 0.8355, 0.6671, 0.8308, 0.6643, 0.8906, 0.6671, 0.8308, 0.7249, 0.8482, 0.6643, 0.8906, 0.6643, 0.8906, 0.7624, 0.8841, 0.7519, 0.9303, 0.7249, 0.8482, 0.7624, 0.8841, 0.6643, 0.8906, -0.04916, 0.9601, -0.04792, 0.9105, 0.09044, 0.9513, 0.09044, 0.9513, -0.04792, 0.9105, 0.0162, 0.9069, 0.6624, 0.7685, 0.6977, 0.781, 0.6671, 0.8308, 0.6977, 0.781, 0.7137, 0.8155, 0.6671, 0.8308, 0.7137, 0.8155, 0.7249, 0.8482, 0.6671, 0.8308, 0.7519, 0.9303, 0.87, 0.8935, 0.8765, 0.9494, 0.6544, 0.7164, 0.6945, 0.7221, 0.6624, 0.7685, 0.4138, 0.7929, 0.4059, 0.7292, 0.4319, 0.738, 0.4138, 0.7929, 0.3877, 0.7701, 0.4059, 0.7292, 0.4138, 0.7929, 0.3569, 0.8024, 0.3877, 0.7701, 0.4061, 0.8575, 0.3569, 0.8024, 0.4138, 0.7929, 0.3877, 0.7701, 0.3569, 0.8024, 0.3721, 0.7411, 0.3569, 0.8024, 0.3206, 0.7425, 0.3721, 0.7411, 0.3721, 0.7411, 0.3206, 0.7425, 0.3499, 0.7241, 0.4061, 0.8575, 0.339, 0.8586, 0.3569, 0.8024, 0.344, 0.9048, 0.339, 0.8586, 0.4061, 0.8575, 0.339, 0.8586, 0.3097, 0.8165, 0.3569, 0.8024, 0.3569, 0.8024, 0.3097, 0.8165, 0.3206, 0.7425, 0.3097, 0.8165, 0.2778, 0.7925, 0.3206, 0.7425, 0.344, 0.9048, 0.2769, 0.8656, 0.339, 0.8586, 0.2778, 0.7925, 0.28, 0.747, 0.3206, 0.7425, 0.339, 0.8586, 0.2769, 0.8656, 0.3097, 0.8165, 0.2769, 0.8656, 0.2778, 0.7925, 0.3097, 0.8165, 0.28, 0.747, 0.2596, 0.7162, 0.2973, 0.6947, 0.3088, 0.9415, 0.2149, 0.9161, 0.344, 0.9048, 0.344, 0.9048, 0.2149, 0.9161, 0.2769, 0.8656, 0.2769, 0.8656, 0.2316, 0.8169, 0.2778, 0.7925, 0.2778, 0.7925, 0.2457, 0.7646, 0.28, 0.747, 0.09044, 0.9513, 0.2149, 0.9161, 0.3088, 0.9415, 0.2149, 0.9161, 0.2108, 0.8671, 0.2769, 0.8656, 0.2108, 0.8671, 0.2316, 0.8169, 0.2769, 0.8656, 0.2316, 0.8169, 0.2457, 0.7646, 0.2778, 0.7925, 0.2457, 0.7646, 0.2596, 0.7162, 0.28, 0.747, 0.1397, 0.8864, 0.2108, 0.8671, 0.2149, 0.9161, 0.09044, 0.9513, 0.1397, 0.8864, 0.2149, 0.9161, 0.1825, 0.8406, 0.2316, 0.8169, 0.2108, 0.8671, 0.2316, 0.8169, 0.2138, 0.776, 0.2457, 0.7646, 0.2138, 0.776, 0.2109, 0.7365, 0.2457, 0.7646, 0.2457, 0.7646, 0.2109, 0.7365, 0.2596, 0.7162, 0.2109, 0.7365, 0.2233, 0.6913, 0.2596, 0.7162, 0.2596, 0.7162, 0.2233, 0.6913, 0.2542, 0.6738, 0.2233, 0.6913, 0.237, 0.6438, 0.2542, 0.6738, 0.0162, 0.9069, 0.0825, 0.8753, 0.09044, 0.9513, 0.09044, 0.9513, 0.0825, 0.8753, 0.1397, 0.8864, 0.1825, 0.8406, 0.1832, 0.7906, 0.2316, 0.8169, 0.1832, 0.7906, 0.2138, 0.776, 0.2316, 0.8169, 0.1397, 0.8864, 0.1825, 0.8406, 0.2108, 0.8671, 0.1397, 0.8864, 0.1311, 0.8316, 0.1825, 0.8406, 0.1832, 0.7906, 0.2109, 0.7365, 0.2138, 0.776, 0.0162, 0.9069, 0.03013, 0.869, 0.0825, 0.8753, 0.1311, 0.8316, 0.1414, 0.7819, 0.1825, 0.8406, 0.1825, 0.8406, 0.1414, 0.7819, 0.1832, 0.7906, 0.2109, 0.7365, 0.1951, 0.6805, 0.2233, 0.6913, 0.2233, 0.6913, 0.2057, 0.6255, 0.237, 0.6438, 0.1832, 0.7906, 0.1638, 0.7447, 0.2109, 0.7365, 0.1638, 0.7447, 0.175, 0.7072, 0.2109, 0.7365, 0.175, 0.7072, 0.1951, 0.6805, 0.2109, 0.7365, 0.2233, 0.6913, 0.1951, 0.6805, 0.2057, 0.6255, 0.0825, 0.8753, 0.1311, 0.8316, 0.1397, 0.8864, 0.1414, 0.7819, 0.1638, 0.7447, 0.1832, 0.7906, 0.28, 0.747, 0.2973, 0.6947, 0.3206, 0.7425, 0.3877, 0.7701, 0.3721, 0.7411, 0.4059, 0.7292, 0.4059, 0.7292, 0.3784, 0.6872, 0.4055, 0.6794, 0.3721, 0.7411, 0.3784, 0.6872, 0.4059, 0.7292, 0.3499, 0.7241, 0.3784, 0.6872, 0.3721, 0.7411, 0.3784, 0.6872, 0.3912, 0.6385, 0.4055, 0.6794, 0.3499, 0.7241, 0.3398, 0.6941, 0.3784, 0.6872, 0.3784, 0.6872, 0.3658, 0.6497, 0.3912, 0.6385, 0.3206, 0.7425, 0.3398, 0.6941, 0.3499, 0.7241, 0.3398, 0.6941, 0.3658, 0.6497, 0.3784, 0.6872, 0.3658, 0.6497, 0.3567, 0.6152, 0.3912, 0.6385, 0.3398, 0.6941, 0.3318, 0.6606, 0.3658, 0.6497, 0.3567, 0.6152, 0.389, 0.589, 0.3912, 0.6385, 0.3206, 0.7425, 0.2973, 0.6947, 0.3398, 0.6941, 0.3318, 0.6606, 0.3567, 0.6152, 0.3658, 0.6497, 0.2973, 0.6947, 0.3318, 0.6606, 0.3398, 0.6941, 0.3567, 0.6152, 0.3617, 0.5569, 0.389, 0.589, 0.2973, 0.6947, 0.3037, 0.6446, 0.3318, 0.6606, 0.3617, 0.5569, 0.3872, 0.5396, 0.389, 0.589, 0.3318, 0.6606, 0.323, 0.6145, 0.3567, 0.6152, 0.2596, 0.7162, 0.2808, 0.6626, 0.2973, 0.6947, 0.2808, 0.6626, 0.3037, 0.6446, 0.2973, 0.6947, 0.3037, 0.6446, 0.323, 0.6145, 0.3318, 0.6606, 0.323, 0.6145, 0.3426, 0.5874, 0.3567, 0.6152, 0.3567, 0.6152, 0.3426, 0.5874, 0.3617, 0.5569, 0.2596, 0.7162, 0.2542, 0.6738, 0.2808, 0.6626, 0.323, 0.6145, 0.317, 0.5701, 0.3426, 0.5874, 0.317, 0.5701, 0.3373, 0.5471, 0.3426, 0.5874, 0.3426, 0.5874, 0.3373, 0.5471, 0.3617, 0.5569, 0.3617, 0.5569, 0.367, 0.4963, 0.3872, 0.5396, 0.3037, 0.6446, 0.2944, 0.5759, 0.323, 0.6145, 0.2542, 0.6738, 0.263, 0.6302, 0.2808, 0.6626, 0.263, 0.6302, 0.2808, 0.6019, 0.2808, 0.6626, 0.2808, 0.6626, 0.2808, 0.6019, 0.3037, 0.6446, 0.2808, 0.6019, 0.2944, 0.5759, 0.3037, 0.6446, 0.2944, 0.5759, 0.317, 0.5701, 0.323, 0.6145, 0.3617, 0.5569, 0.3488, 0.4985, 0.367, 0.4963, 0.3373, 0.5471, 0.3488, 0.4985, 0.3617, 0.5569, 0.2542, 0.6738, 0.237, 0.6438, 0.263, 0.6302, 0.317, 0.5701, 0.3089, 0.522, 0.3373, 0.5471, 0.3089, 0.522, 0.3249, 0.5018, 0.3373, 0.5471, 0.3373, 0.5471, 0.3249, 0.5018, 0.3488, 0.4985, 0.3488, 0.4985, 0.3546, 0.4578, 0.367, 0.4963, 0.237, 0.6438, 0.2344, 0.6086, 0.263, 0.6302, 0.263, 0.6302, 0.2577, 0.5668, 0.2808, 0.6019, 0.317, 0.5701, 0.2944, 0.5759, 0.3089, 0.522, 0.2344, 0.6086, 0.2577, 0.5668, 0.263, 0.6302, 0.3249, 0.5018, 0.3326, 0.4654, 0.3488, 0.4985, 0.3488, 0.4985, 0.3326, 0.4654, 0.3546, 0.4578, 0.2057, 0.6255, 0.2344, 0.6086, 0.237, 0.6438, 0.2577, 0.5668, 0.2694, 0.5305, 0.2808, 0.6019, 0.2808, 0.6019, 0.2694, 0.5305, 0.2944, 0.5759, 0.2694, 0.5305, 0.2873, 0.5236, 0.2944, 0.5759, 0.2944, 0.5759, 0.2873, 0.5236, 0.3089, 0.522, 0.2318, 0.5713, 0.2577, 0.5668, 0.2344, 0.6086, 0.3089, 0.522, 0.3153, 0.4547, 0.3249, 0.5018, 0.3698, 0.3557, 0.3803, 0.4009, 0.3541, 0.4144, 0.4336, 0.1338, 0.4797, 0.1733, 0.4298, 0.1803, 0.3541, 0.4144, 0.3803, 0.4009, 0.3796, 0.4423, 0.3803, 0.4009, 0.3998, 0.4384, 0.3796, 0.4423, 0.3698, 0.3557, 0.3959, 0.3754, 0.3803, 0.4009, 0.3959, 0.3754, 0.4135, 0.4103, 0.3803, 0.4009, 0.3803, 0.4009, 0.4135, 0.4103, 0.3998, 0.4384, 0.3698, 0.3557, 0.3905, 0.3246, 0.3959, 0.3754, 0.3905, 0.3246, 0.4175, 0.3576, 0.3959, 0.3754, 0.3959, 0.3754, 0.4175, 0.3576, 0.4135, 0.4103, 0.3858, 0.2734, 0.4126, 0.2931, 0.3905, 0.3246, 0.3905, 0.3246, 0.4126, 0.2931, 0.4175, 0.3576, 0.4175, 0.3576, 0.443, 0.3955, 0.4135, 0.4103, 0.443, 0.3955, 0.4431, 0.4483, 0.4135, 0.4103, 0.4126, 0.2931, 0.4342, 0.3213, 0.4175, 0.3576, 0.443, 0.3955, 0.4632, 0.4338, 0.4431, 0.4483, 0.3858, 0.2734, 0.4159, 0.2261, 0.4126, 0.2931, 0.4342, 0.3213, 0.4659, 0.3626, 0.4175, 0.3576, 0.4175, 0.3576, 0.4659, 0.3626, 0.443, 0.3955, 0.4159, 0.2261, 0.4472, 0.2603, 0.4126, 0.2931, 0.4126, 0.2931, 0.4472, 0.2603, 0.4342, 0.3213, 0.4472, 0.2603, 0.4534, 0.3072, 0.4342, 0.3213, 0.4342, 0.3213, 0.4534, 0.3072, 0.4659, 0.3626, 0.443, 0.3955, 0.4659, 0.3626, 0.4632, 0.4338, 0.4659, 0.3626, 0.4904, 0.3973, 0.4632, 0.4338, 0.4904, 0.3973, 0.4858, 0.4533, 0.4632, 0.4338, 0.4298, 0.1803, 0.457, 0.2085, 0.4159, 0.2261, 0.4159, 0.2261, 0.457, 0.2085, 0.4472, 0.2603, 0.4472, 0.2603, 0.4803, 0.3104, 0.4534, 0.3072, 0.4534, 0.3072, 0.4803, 0.3104, 0.4659, 0.3626, 0.457, 0.2085, 0.4789, 0.2386, 0.4472, 0.2603, 0.4803, 0.3104, 0.4986, 0.3566, 0.4659, 0.3626, 0.4986, 0.3566, 0.4904, 0.3973, 0.4659, 0.3626, 0.4789, 0.2386, 0.497, 0.2744, 0.4472, 0.2603, 0.4472, 0.2603, 0.497, 0.2744, 0.4803, 0.3104, 0.4904, 0.3973, 0.5114, 0.4348, 0.4858, 0.4533, 0.5114, 0.4348, 0.5006, 0.4923, 0.4858, 0.4533, 0.4298, 0.1803, 0.4797, 0.1733, 0.457, 0.2085, 0.4803, 0.3104, 0.5143, 0.3323, 0.4986, 0.3566, 0.497, 0.2744, 0.5143, 0.3323, 0.4803, 0.3104, 0.4904, 0.3973, 0.5232, 0.3896, 0.5114, 0.4348, 0.457, 0.2085, 0.4797, 0.1733, 0.4789, 0.2386, 0.4797, 0.1733, 0.5166, 0.2289, 0.4789, 0.2386, 0.497, 0.2744, 0.5308, 0.3021, 0.5143, 0.3323, 0.4986, 0.3566, 0.5232, 0.3896, 0.4904, 0.3973, 0.4336, 0.1338, 0.4863, 0.1281, 0.4797, 0.1733, 0.4789, 0.2386, 0.5166, 0.2289, 0.497, 0.2744, 0.5143, 0.3323, 0.5232, 0.3896, 0.4986, 0.3566, 0.5204, 0.1626, 0.5166, 0.2289, 0.4797, 0.1733, 0.5232, 0.3896, 0.5393, 0.4292, 0.5114, 0.4348, 0.5114, 0.4348, 0.5393, 0.4292, 0.5308, 0.4863, 0.4863, 0.1281, 0.5204, 0.1626, 0.4797, 0.1733, 0.5166, 0.2289, 0.5308, 0.3021, 0.497, 0.2744, 0.5166, 0.2289, 0.5536, 0.2663, 0.5308, 0.3021, 0.5143, 0.3323, 0.5443, 0.3664, 0.5232, 0.3896, 0.6326, 0.3947, 0.6166, 0.441, 0.6028, 0.397, 0.6987, 0.358, 0.7101, 0.3981, 0.6827, 0.3872, 0.5543, 0.4519, 0.5659, 0.4864, 0.5308, 0.4863, 0.5308, 0.4863, 0.5659, 0.4864, 0.5477, 0.5264, 0.5733, 0.4194, 0.5659, 0.4864, 0.5543, 0.4519, 0.5733, 0.4194, 0.5927, 0.4606, 0.5659, 0.4864, 0.5659, 0.4864, 0.5655, 0.5437, 0.5477, 0.5264, 0.5659, 0.4864, 0.5945, 0.5212, 0.5655, 0.5437, 0.5927, 0.4606, 0.5945, 0.5212, 0.5659, 0.4864, 0.5945, 0.5212, 0.58, 0.5756, 0.5655, 0.5437, 0.6028, 0.397, 0.6166, 0.441, 0.5927, 0.4606, 0.5927, 0.4606, 0.6125, 0.4877, 0.5945, 0.5212, 0.5945, 0.5212, 0.6115, 0.5478, 0.58, 0.5756, 0.6166, 0.441, 0.6125, 0.4877, 0.5927, 0.4606, 0.6115, 0.5478, 0.5986, 0.5981, 0.58, 0.5756, 0.6208, 0.5833, 0.5986, 0.5981, 0.6115, 0.5478, 0.6326, 0.3947, 0.6439, 0.4621, 0.6166, 0.441, 0.6166, 0.441, 0.6439, 0.4621, 0.6125, 0.4877, 0.6125, 0.4877, 0.6348, 0.5083, 0.5945, 0.5212, 0.6348, 0.5083, 0.6115, 0.5478, 0.5945, 0.5212, 0.6439, 0.4621, 0.6348, 0.5083, 0.6125, 0.4877, 0.6208, 0.5833, 0.612, 0.6363, 0.5986, 0.5981, 0.6558, 0.3935, 0.6439, 0.4621, 0.6326, 0.3947, 0.6348, 0.5083, 0.6423, 0.554, 0.6115, 0.5478, 0.6115, 0.5478, 0.6423, 0.554, 0.6208, 0.5833, 0.6208, 0.5833, 0.6348, 0.6232, 0.612, 0.6363, 0.6558, 0.3935, 0.6655, 0.4264, 0.6439, 0.4621, 0.6439, 0.4621, 0.6713, 0.5148, 0.6348, 0.5083, 0.6423, 0.554, 0.6539, 0.6015, 0.6208, 0.5833, 0.6539, 0.6015, 0.6348, 0.6232, 0.6208, 0.5833, 0.6348, 0.6232, 0.63, 0.6802, 0.612, 0.6363, 0.6655, 0.4264, 0.6758, 0.4692, 0.6439, 0.4621, 0.6348, 0.5083, 0.6713, 0.5148, 0.6423, 0.554, 0.6558, 0.3935, 0.6827, 0.3872, 0.6655, 0.4264, 0.6758, 0.4692, 0.6713, 0.5148, 0.6439, 0.4621, 0.6713, 0.5148, 0.6691, 0.5574, 0.6423, 0.554, 0.6691, 0.5574, 0.6539, 0.6015, 0.6423, 0.554, 0.6539, 0.6015, 0.6572, 0.6541, 0.6348, 0.6232, 0.6348, 0.6232, 0.6572, 0.6541, 0.63, 0.6802, 0.6827, 0.3872, 0.6948, 0.4424, 0.6655, 0.4264, 0.6655, 0.4264, 0.6948, 0.4424, 0.6758, 0.4692, 0.7101, 0.3981, 0.6948, 0.4424, 0.6827, 0.3872, 0.6691, 0.5574, 0.6841, 0.6091, 0.6539, 0.6015, 0.6539, 0.6015, 0.6841, 0.6091, 0.6572, 0.6541, 0.6758, 0.4692, 0.7015, 0.4901, 0.6713, 0.5148, 0.6713, 0.5148, 0.6974, 0.5474, 0.6691, 0.5574, 0.6572, 0.6541, 0.6789, 0.6721, 0.6544, 0.7164, 0.6948, 0.4424, 0.7015, 0.4901, 0.6758, 0.4692, 0.6974, 0.5474, 0.6841, 0.6091, 0.6691, 0.5574, 0.7101, 0.3981, 0.7214, 0.4476, 0.6948, 0.4424, 0.7015, 0.4901, 0.6974, 0.5474, 0.6713, 0.5148, 0.6841, 0.6091, 0.6789, 0.6721, 0.6572, 0.6541, 0.6789, 0.6721, 0.6945, 0.7221, 0.6544, 0.7164, 0.6945, 0.7221, 0.6977, 0.781, 0.6624, 0.7685, 0.7166, 0.7067, 0.7359, 0.7363, 0.6945, 0.7221, 0.6945, 0.7221, 0.7359, 0.7363, 0.6977, 0.781, 0.7359, 0.7363, 0.755, 0.7688, 0.6977, 0.781, 0.755, 0.7688, 0.7137, 0.8155, 0.6977, 0.781, 0.746, 0.6789, 0.7767, 0.7078, 0.7359, 0.7363, 0.7767, 0.7078, 0.755, 0.7688, 0.7359, 0.7363, 0.755, 0.7688, 0.7249, 0.8482, 0.7137, 0.8155, 0.755, 0.7688, 0.7866, 0.8046, 0.7249, 0.8482, 0.7767, 0.7078, 0.8009, 0.7558, 0.755, 0.7688, 0.8009, 0.7558, 0.7866, 0.8046, 0.755, 0.7688, 0.7866, 0.8046, 0.796, 0.8468, 0.7249, 0.8482, 0.796, 0.8468, 0.7624, 0.8841, 0.7249, 0.8482, 0.7985, 0.6745, 0.8095, 0.7164, 0.7767, 0.7078, 0.7767, 0.7078, 0.8095, 0.7164, 0.8009, 0.7558, 0.8009, 0.7558, 0.8365, 0.7833, 0.7866, 0.8046, 0.7866, 0.8046, 0.8458, 0.8472, 0.796, 0.8468, 0.796, 0.8468, 0.8458, 0.8472, 0.7624, 0.8841, 0.8458, 0.8472, 0.87, 0.8935, 0.7624, 0.8841, 0.7624, 0.8841, 0.87, 0.8935, 0.7519, 0.9303, 0.8365, 0.7833, 0.8458, 0.8472, 0.7866, 0.8046, 0.8128, 0.6415, 0.837, 0.6399, 0.7985, 0.6745, 0.837, 0.6399, 0.8327, 0.6938, 0.7985, 0.6745, 0.7985, 0.6745, 0.8327, 0.6938, 0.8095, 0.7164, 0.8327, 0.6938, 0.8453, 0.743, 0.8095, 0.7164, 0.8095, 0.7164, 0.8453, 0.743, 0.8009, 0.7558, 0.8453, 0.743, 0.8365, 0.7833, 0.8009, 0.7558, 0.8365, 0.7833, 0.875, 0.8007, 0.8458, 0.8472, 0.8236, 0.5873, 0.837, 0.6399, 0.8128, 0.6415, 0.837, 0.6399, 0.8586, 0.6664, 0.8327, 0.6938, 0.8327, 0.6938, 0.8622, 0.7004, 0.8453, 0.743, 0.87, 0.8935, 0.9343, 0.9121, 0.8765, 0.9494, 0.8586, 0.6664, 0.8622, 0.7004, 0.8327, 0.6938, 0.8453, 0.743, 0.875, 0.8007, 0.8365, 0.7833, 0.875, 0.8007, 0.9198, 0.8426, 0.8458, 0.8472, 0.8458, 0.8472, 0.9198, 0.8426, 0.87, 0.8935, 0.9198, 0.8426, 0.9343, 0.9121, 0.87, 0.8935, 0.8622, 0.7004, 0.8858, 0.7394, 0.8453, 0.743, 0.8453, 0.743, 0.8858, 0.7394, 0.875, 0.8007, 0.875, 0.8007, 0.917, 0.7989, 0.9198, 0.8426, -0.05964, 0.8472, -0.02592, 0.8669, -0.04792, 0.9105, 0.8498, 0.5866, 0.8748, 0.6205, 0.837, 0.6399, 0.837, 0.6399, 0.8748, 0.6205, 0.8586, 0.6664, -0.02592, 0.8669, 0.0162, 0.9069, -0.04792, 0.9105, 0.8858, 0.7394, 0.917, 0.7989, 0.875, 0.8007, 0.8498, 0.5866, 0.8717, 0.5799, 0.8748, 0.6205, 0.8748, 0.6205, 0.8851, 0.6569, 0.8586, 0.6664, 0.8586, 0.6664, 0.8851, 0.6569, 0.8622, 0.7004, 0.8622, 0.7004, 0.8962, 0.6953, 0.8858, 0.7394, 0.8858, 0.7394, 0.9214, 0.7479, 0.917, 0.7989, -0.02592, 0.8669, 0.03013, 0.869, 0.0162, 0.9069, 0.01521, 0.6634, 0.04066, 0.6478, 0.03933, 0.7116, 0.02348, 0.8094, 0.05194, 0.8248, 0.03013, 0.869, 0.03013, 0.869, 0.05194, 0.8248, 0.0825, 0.8753, 0.05194, 0.8248, 0.08381, 0.8031, 0.0825, 0.8753, 0.08381, 0.8031, 0.1311, 0.8316, 0.0825, 0.8753, 0.02348, 0.8094, 0.05713, 0.7748, 0.05194, 0.8248, 0.05713, 0.7748, 0.08381, 0.8031, 0.05194, 0.8248, 0.0223, 0.7572, 0.05713, 0.7748, 0.02348, 0.8094, 0.08381, 0.8031, 0.1089, 0.7739, 0.1311, 0.8316, 0.0223, 0.7572, 0.03933, 0.7116, 0.05713, 0.7748, 0.1089, 0.7739, 0.1414, 0.7819, 0.1311, 0.8316, 0.03933, 0.7116, 0.07382, 0.7433, 0.05713, 0.7748, 0.05713, 0.7748, 0.07382, 0.7433, 0.08381, 0.8031, 0.07382, 0.7433, 0.1089, 0.7739, 0.08381, 0.8031, 0.03933, 0.7116, 0.06462, 0.694, 0.07382, 0.7433, 0.04066, 0.6478, 0.06462, 0.694, 0.03933, 0.7116, 0.06462, 0.694, 0.09252, 0.7034, 0.07382, 0.7433, 0.07382, 0.7433, 0.09252, 0.7034, 0.1089, 0.7739, 0.1089, 0.7739, 0.1384, 0.7096, 0.1414, 0.7819, 0.1384, 0.7096, 0.1638, 0.7447, 0.1414, 0.7819, 0.09252, 0.7034, 0.1384, 0.7096, 0.1089, 0.7739, 0.09252, 0.7034, 0.1118, 0.6823, 0.1384, 0.7096, 0.04066, 0.6478, 0.06439, 0.6236, 0.06462, 0.694, 0.06439, 0.6236, 0.08079, 0.6508, 0.06462, 0.694, 0.06462, 0.694, 0.08079, 0.6508, 0.09252, 0.7034, 0.1384, 0.7096, 0.175, 0.7072, 0.1638, 0.7447, 0.08079, 0.6508, 0.1118, 0.6823, 0.09252, 0.7034, 0.1118, 0.6823, 0.1278, 0.6563, 0.1384, 0.7096, 0.04066, 0.6478, 0.03724, 0.5939, 0.06439, 0.6236, 0.08079, 0.6508, 0.1048, 0.6166, 0.1118, 0.6823, 0.167, 0.651, 0.175, 0.7072, 0.1384, 0.7096, 0.1048, 0.6166, 0.1278, 0.6563, 0.1118, 0.6823, 0.1278, 0.6563, 0.167, 0.651, 0.1384, 0.7096, 0.06439, 0.6236, 0.1048, 0.6166, 0.08079, 0.6508, 0.175, 0.7072, 0.167, 0.651, 0.1951, 0.6805, 0.0431, 0.5351, 0.05608, 0.5647, 0.03724, 0.5939, 0.03724, 0.5939, 0.05608, 0.5647, 0.06439, 0.6236, 0.05608, 0.5647, 0.07909, 0.577, 0.06439, 0.6236, 0.1541, 0.6182, 0.167, 0.651, 0.1278, 0.6563, 0.07909, 0.577, 0.1048, 0.6166, 0.06439, 0.6236, 0.1048, 0.6166, 0.1233, 0.5853, 0.1278, 0.6563, 0.1278, 0.6563, 0.1233, 0.5853, 0.1541, 0.6182, 0.167, 0.651, 0.2057, 0.6255, 0.1951, 0.6805, 0.05608, 0.5647, 0.0727, 0.5224, 0.07909, 0.577, 0.07909, 0.577, 0.0979, 0.5351, 0.1048, 0.6166, 0.1233, 0.5853, 0.1522, 0.5745, 0.1541, 0.6182, 0.1541, 0.6182, 0.185, 0.5892, 0.167, 0.651, 0.167, 0.651, 0.185, 0.5892, 0.2057, 0.6255, 0.1657, 0.3397, 0.2031, 0.3343, 0.1912, 0.3777, 0.2067, 0.5807, 0.2344, 0.6086, 0.2057, 0.6255, 0.2067, 0.5807, 0.2318, 0.5713, 0.2344, 0.6086, 0.2075, 0.5371, 0.2318, 0.5713, 0.2067, 0.5807, 0.2075, 0.5371, 0.2325, 0.5135, 0.2318, 0.5713, 0.2325, 0.5135, 0.2577, 0.5668, 0.2318, 0.5713, 0.203, 0.4951, 0.2325, 0.5135, 0.2075, 0.5371, 0.2325, 0.5135, 0.2694, 0.5305, 0.2577, 0.5668, 0.203, 0.4951, 0.207, 0.4411, 0.2325, 0.5135, 0.2441, 0.4628, 0.263, 0.4785, 0.2325, 0.5135, 0.2325, 0.5135, 0.263, 0.4785, 0.2694, 0.5305, 0.207, 0.4411, 0.2441, 0.4628, 0.2325, 0.5135, 0.2694, 0.5305, 0.289, 0.4794, 0.2873, 0.5236, 0.207, 0.4411, 0.2332, 0.4285, 0.2441, 0.4628, 0.263, 0.4785, 0.289, 0.4794, 0.2694, 0.5305, 0.289, 0.4794, 0.3089, 0.522, 0.2873, 0.5236, 0.1912, 0.3777, 0.2137, 0.3902, 0.1855, 0.432, 0.1855, 0.432, 0.2137, 0.3902, 0.207, 0.4411, 0.2137, 0.3902, 0.2332, 0.4285, 0.207, 0.4411, 0.2441, 0.4628, 0.2738, 0.4358, 0.263, 0.4785, 0.263, 0.4785, 0.2738, 0.4358, 0.289, 0.4794, 0.289, 0.4794, 0.3153, 0.4547, 0.3089, 0.522, 0.2332, 0.4285, 0.2532, 0.392, 0.2441, 0.4628, 0.2532, 0.392, 0.2738, 0.4358, 0.2441, 0.4628, 0.2137, 0.3902, 0.2279, 0.3674, 0.2332, 0.4285, 0.2279, 0.3674, 0.2532, 0.392, 0.2332, 0.4285, 0.2738, 0.4358, 0.2993, 0.4339, 0.289, 0.4794, 0.2993, 0.4339, 0.3153, 0.4547, 0.289, 0.4794, 0.3153, 0.4547, 0.3326, 0.4654, 0.3249, 0.5018, 0.1912, 0.3777, 0.2031, 0.3343, 0.2137, 0.3902, 0.2031, 0.3343, 0.2279, 0.3674, 0.2137, 0.3902, 0.2532, 0.392, 0.283, 0.3941, 0.2738, 0.4358, 0.283, 0.3941, 0.2993, 0.4339, 0.2738, 0.4358, 0.3069, 0.3862, 0.3153, 0.4547, 0.2993, 0.4339, 0.1657, 0.3397, 0.1781, 0.2969, 0.2031, 0.3343, 0.2279, 0.3674, 0.245, 0.3265, 0.2532, 0.392, 0.2532, 0.392, 0.2793, 0.3386, 0.283, 0.3941, 0.283, 0.3941, 0.3069, 0.3862, 0.2993, 0.4339, 0.3153, 0.4547, 0.3311, 0.4035, 0.3326, 0.4654, 0.2031, 0.3343, 0.245, 0.3265, 0.2279, 0.3674, 0.3069, 0.3862, 0.3311, 0.4035, 0.3153, 0.4547, 0.3311, 0.4035, 0.3546, 0.4578, 0.3326, 0.4654, 0.245, 0.3265, 0.2793, 0.3386, 0.2532, 0.392, 0.3311, 0.4035, 0.3541, 0.4144, 0.3546, 0.4578, 0.1781, 0.2969, 0.2018, 0.2806, 0.2031, 0.3343, 0.2031, 0.3343, 0.2267, 0.2852, 0.245, 0.3265, 0.2793, 0.3386, 0.3069, 0.3862, 0.283, 0.3941, 0.2018, 0.2806, 0.2267, 0.2852, 0.2031, 0.3343, 0.2793, 0.3386, 0.3185, 0.335, 0.3069, 0.3862, 0.3069, 0.3862, 0.3185, 0.335, 0.3311, 0.4035, 0.5393, 0.4292, 0.5543, 0.4519, 0.5308, 0.4863, 0.5393, 0.4292, 0.5733, 0.4194, 0.5543, 0.4519, 0.5232, 0.3896, 0.5443, 0.3664, 0.5393, 0.4292, 0.5443, 0.3664, 0.5733, 0.4194, 0.5393, 0.4292, 0.5443, 0.3664, 0.5634, 0.3633, 0.5733, 0.4194, 0.5733, 0.4194, 0.6028, 0.397, 0.5927, 0.4606, 0.5634, 0.3633, 0.6028, 0.397, 0.5733, 0.4194, 0.5143, 0.3323, 0.5308, 0.3021, 0.5443, 0.3664, 0.5308, 0.3021, 0.5705, 0.3279, 0.5443, 0.3664, 0.5443, 0.3664, 0.5705, 0.3279, 0.5634, 0.3633, 0.5705, 0.3279, 0.5973, 0.3398, 0.5634, 0.3633, 0.5634, 0.3633, 0.5973, 0.3398, 0.6028, 0.397, 0.5973, 0.3398, 0.6179, 0.3524, 0.6028, 0.397, 0.5308, 0.3021, 0.5536, 0.2663, 0.5705, 0.3279, 0.6179, 0.3524, 0.6326, 0.3947, 0.6028, 0.397, 0.5536, 0.2663, 0.5864, 0.2854, 0.5705, 0.3279, 0.5864, 0.2854, 0.5973, 0.3398, 0.5705, 0.3279, 0.5864, 0.2854, 0.6115, 0.266, 0.5973, 0.3398, 0.6115, 0.266, 0.6308, 0.307, 0.5973, 0.3398, 0.5973, 0.3398, 0.6308, 0.307, 0.6179, 0.3524, 0.6308, 0.307, 0.6485, 0.3514, 0.6179, 0.3524, 0.6179, 0.3524, 0.6485, 0.3514, 0.6326, 0.3947, 0.6326, 0.3947, 0.6485, 0.3514, 0.6558, 0.3935, 0.5166, 0.2289, 0.5517, 0.1923, 0.5536, 0.2663, 0.5517, 0.1923, 0.5783, 0.233, 0.5536, 0.2663, 0.5536, 0.2663, 0.5783, 0.233, 0.5864, 0.2854, 0.5783, 0.233, 0.6115, 0.266, 0.5864, 0.2854, 0.5166, 0.2289, 0.5204, 0.1626, 0.5517, 0.1923, 0.6308, 0.307, 0.6539, 0.3018, 0.6485, 0.3514, 0.6539, 0.3018, 0.6721, 0.3405, 0.6485, 0.3514, 0.6485, 0.3514, 0.6721, 0.3405, 0.6558, 0.3935, 0.6721, 0.3405, 0.6827, 0.3872, 0.6558, 0.3935, 0.5517, 0.1923, 0.5919, 0.1933, 0.5783, 0.233, 0.5783, 0.233, 0.62, 0.2231, 0.6115, 0.266, 0.5919, 0.1933, 0.62, 0.2231, 0.5783, 0.233, 0.6115, 0.266, 0.6512, 0.2347, 0.6308, 0.307, 0.6512, 0.2347, 0.6539, 0.3018, 0.6308, 0.307, 0.62, 0.2231, 0.6512, 0.2347, 0.6115, 0.266, 0.6539, 0.3018, 0.6898, 0.3109, 0.6721, 0.3405, 0.6512, 0.2347, 0.6794, 0.2677, 0.6539, 0.3018, 0.6794, 0.2677, 0.6898, 0.3109, 0.6539, 0.3018, 0.6721, 0.3405, 0.6987, 0.358, 0.6827, 0.3872, 0.5204, 0.1626, 0.575, 0.1436, 0.5517, 0.1923, 0.5517, 0.1923, 0.575, 0.1436, 0.5919, 0.1933, 0.5919, 0.1933, 0.6307, 0.1773, 0.62, 0.2231, 0.6721, 0.3405, 0.6898, 0.3109, 0.6987, 0.358, 0.575, 0.1436, 0.6307, 0.1773, 0.5919, 0.1933, 0.6307, 0.1773, 0.6512, 0.2347, 0.62, 0.2231, 0.4863, 0.1281, 0.5294, 0.106, 0.5204, 0.1626, 0.5204, 0.1626, 0.5294, 0.106, 0.575, 0.1436, 0.575, 0.1436, 0.6293, 0.1346, 0.6307, 0.1773, 0.6512, 0.2347, 0.6862, 0.2276, 0.6794, 0.2677, 0.6987, 0.358, 0.7229, 0.3325, 0.7101, 0.3981, 0.6974, 0.5474, 0.7025, 0.5953, 0.6841, 0.6091, 0.6948, 0.4424, 0.7214, 0.4476, 0.7015, 0.4901, 0.6789, 0.6721, 0.7126, 0.6457, 0.6945, 0.7221, 0.7126, 0.6457, 0.7166, 0.7067, 0.6945, 0.7221, 0.6841, 0.6091, 0.7126, 0.6457, 0.6789, 0.6721, 0.7166, 0.7067, 0.746, 0.6789, 0.7359, 0.7363, 0.7126, 0.6457, 0.746, 0.6789, 0.7166, 0.7067, 0.7025, 0.5953, 0.7126, 0.6457, 0.6841, 0.6091, 0.7126, 0.6457, 0.7381, 0.6227, 0.746, 0.6789, 0.7025, 0.5953, 0.7261, 0.5784, 0.7126, 0.6457, 0.7381, 0.6227, 0.7614, 0.6455, 0.746, 0.6789, 0.6974, 0.5474, 0.7261, 0.5784, 0.7025, 0.5953, 0.7261, 0.5784, 0.7381, 0.6227, 0.7126, 0.6457, 0.746, 0.6789, 0.7614, 0.6455, 0.7767, 0.7078, 0.7614, 0.6455, 0.7985, 0.6745, 0.7767, 0.7078, 0.7166, 0.519, 0.7261, 0.5784, 0.6974, 0.5474, 0.7381, 0.6227, 0.766, 0.5987, 0.7614, 0.6455, 0.7614, 0.6455, 0.7919, 0.6179, 0.7985, 0.6745, 0.7261, 0.5784, 0.766, 0.5987, 0.7381, 0.6227, 0.766, 0.5987, 0.7919, 0.6179, 0.7614, 0.6455, 0.7015, 0.4901, 0.7166, 0.519, 0.6974, 0.5474, 0.7166, 0.519, 0.7461, 0.5403, 0.7261, 0.5784, 0.7461, 0.5403, 0.766, 0.5987, 0.7261, 0.5784, 0.7919, 0.6179, 0.8128, 0.6415, 0.7985, 0.6745, 0.7166, 0.519, 0.7379, 0.4907, 0.7461, 0.5403, 0.7461, 0.5403, 0.767, 0.557, 0.766, 0.5987, 0.7015, 0.4901, 0.7214, 0.4476, 0.7166, 0.519, 0.7214, 0.4476, 0.7379, 0.4907, 0.7166, 0.519, 0.767, 0.557, 0.7862, 0.5443, 0.766, 0.5987, 0.7862, 0.5443, 0.7919, 0.6179, 0.766, 0.5987, 0.7919, 0.6179, 0.8236, 0.5873, 0.8128, 0.6415, 0.7862, 0.5443, 0.8027, 0.557, 0.7919, 0.6179, 0.7379, 0.4907, 0.7645, 0.4696, 0.7461, 0.5403, 0.7461, 0.5403, 0.7749, 0.5117, 0.767, 0.557, 0.7749, 0.5117, 0.7862, 0.5443, 0.767, 0.557, 0.8027, 0.557, 0.8236, 0.5873, 0.7919, 0.6179, 0.7645, 0.4696, 0.7749, 0.5117, 0.7461, 0.5403, 0.8236, 0.5873, 0.8498, 0.5866, 0.837, 0.6399, 0.7214, 0.4476, 0.7454, 0.4326, 0.7379, 0.4907, 0.7379, 0.4907, 0.7454, 0.4326, 0.7645, 0.4696, 0.7101, 0.3981, 0.7454, 0.4326, 0.7214, 0.4476, 0.7645, 0.4696, 0.7956, 0.4801, 0.7749, 0.5117, 0.7749, 0.5117, 0.7956, 0.4801, 0.7862, 0.5443, 0.7956, 0.4801, 0.8172, 0.5236, 0.7862, 0.5443, 0.7862, 0.5443, 0.8172, 0.5236, 0.8027, 0.557, 0.8027, 0.557, 0.8172, 0.5236, 0.8236, 0.5873, 0.7101, 0.3981, 0.7482, 0.3985, 0.7454, 0.4326, 0.8172, 0.5236, 0.841, 0.5295, 0.8236, 0.5873, 0.7391, 0.3667, 0.7482, 0.3985, 0.7101, 0.3981, 0.7454, 0.4326, 0.7746, 0.4065, 0.7645, 0.4696, 0.7869, 0.4419, 0.7956, 0.4801, 0.7645, 0.4696, 0.8236, 0.5873, 0.841, 0.5295, 0.8498, 0.5866, -0.02592, 0.8669, -0.009341, 0.808, 0.03013, 0.869, -0.009341, 0.808, 0.02348, 0.8094, 0.03013, 0.869, -0.05964, 0.8472, -0.009341, 0.808, -0.02592, 0.8669, -0.04733, 0.7884, -0.009341, 0.808, -0.05964, 0.8472, -0.06811, 0.7996, -0.04733, 0.7884, -0.05964, 0.8472, -0.009341, 0.808, 0.0223, 0.7572, 0.02348, 0.8094, -0.04733, 0.7884, -0.01639, 0.7573, -0.009341, 0.808, -0.06918, 0.749, -0.04733, 0.7884, -0.06811, 0.7996, -0.009341, 0.808, -0.01639, 0.7573, 0.0223, 0.7572, -0.03751, 0.7281, -0.01639, 0.7573, -0.04733, 0.7884, -0.06918, 0.749, -0.03751, 0.7281, -0.04733, 0.7884, -0.01639, 0.7573, 0.003219, 0.7132, 0.0223, 0.7572, 0.0223, 0.7572, 0.003219, 0.7132, 0.03933, 0.7116, -0.06918, 0.749, -0.05466, 0.7008, -0.03751, 0.7281, -0.01639, 0.7573, -0.03751, 0.7281, 0.003219, 0.7132, 0.8858, 0.7394, 0.8962, 0.6953, 0.9214, 0.7479, 0.8962, 0.6953, 0.9167, 0.6737, 0.9214, 0.7479, -0.07269, 0.7118, -0.05466, 0.7008, -0.06918, 0.749, -0.03751, 0.7281, -0.02038, 0.6695, 0.003219, 0.7132, 0.003219, 0.7132, 0.01521, 0.6634, 0.03933, 0.7116, -0.02038, 0.6695, 0.01521, 0.6634, 0.003219, 0.7132, -0.05466, 0.7008, -0.02038, 0.6695, -0.03751, 0.7281, 0.8622, 0.7004, 0.8851, 0.6569, 0.8962, 0.6953, 0.8851, 0.6569, 0.9167, 0.6737, 0.8962, 0.6953, -0.07125, 0.6748, -0.05832, 0.6464, -0.05466, 0.7008, -0.05466, 0.7008, -0.05832, 0.6464, -0.02038, 0.6695, -0.02038, 0.6695, 0.005153, 0.6192, 0.01521, 0.6634, 0.005153, 0.6192, 0.04066, 0.6478, 0.01521, 0.6634, -0.03373, 0.6119, 0.005153, 0.6192, -0.02038, 0.6695, 0.005153, 0.6192, 0.03724, 0.5939, 0.04066, 0.6478, -0.05832, 0.6464, -0.03373, 0.6119, -0.02038, 0.6695, 0.8851, 0.6569, 0.8748, 0.6205, 0.9167, 0.6737, 0.8748, 0.6205, 0.9129, 0.6202, 0.9167, 0.6737, 0.9167, 0.6737, 0.9129, 0.6202, 0.9271, 0.6503, -0.07365, 0.6284, -0.06421, 0.597, -0.05832, 0.6464, -0.06421, 0.597, -0.03373, 0.6119, -0.05832, 0.6464, -0.03373, 0.6119, -0.01254, 0.5881, 0.005153, 0.6192, -0.01254, 0.5881, 0.0147, 0.5622, 0.005153, 0.6192, 0.005153, 0.6192, 0.0147, 0.5622, 0.03724, 0.5939, 0.8748, 0.6205, 0.9019, 0.586, 0.9129, 0.6202, 0.03724, 0.5939, 0.0147, 0.5622, 0.0431, 0.5351, 0.8717, 0.5799, 0.9019, 0.586, 0.8748, 0.6205, 0.9019, 0.586, 0.9265, 0.581, 0.9129, 0.6202, -0.06421, 0.597, -0.052, 0.5508, -0.03373, 0.6119, -0.052, 0.5508, -0.02447, 0.5505, -0.03373, 0.6119, -0.03373, 0.6119, -0.02447, 0.5505, -0.01254, 0.5881, -0.02447, 0.5505, -0.001243, 0.5418, -0.01254, 0.5881, -0.01254, 0.5881, -0.001243, 0.5418, 0.0147, 0.5622, 0.9019, 0.586, 0.9229, 0.5422, 0.9265, 0.581, -0.07155, 0.5447, -0.052, 0.5508, -0.06421, 0.597, 0.02267, 0.5181, 0.0431, 0.5351, 0.0147, 0.5622, 0.2057, 0.6255, 0.185, 0.5892, 0.2067, 0.5807, 0.185, 0.5892, 0.2075, 0.5371, 0.2067, 0.5807, 0.1541, 0.6182, 0.1522, 0.5745, 0.185, 0.5892, 0.185, 0.5892, 0.1802, 0.5476, 0.2075, 0.5371, 0.1522, 0.5745, 0.1802, 0.5476, 0.185, 0.5892, 0.1802, 0.5476, 0.203, 0.4951, 0.2075, 0.5371, 0.1802, 0.5476, 0.1786, 0.4906, 0.203, 0.4951, 0.1522, 0.5745, 0.1557, 0.5231, 0.1802, 0.5476, 0.1802, 0.5476, 0.1557, 0.5231, 0.1786, 0.4906, 0.1786, 0.4906, 0.207, 0.4411, 0.203, 0.4951, 0.1233, 0.5853, 0.1248, 0.5277, 0.1522, 0.5745, 0.1522, 0.5745, 0.1248, 0.5277, 0.1557, 0.5231, 0.1786, 0.4906, 0.1855, 0.432, 0.207, 0.4411, 0.1557, 0.5231, 0.1595, 0.4421, 0.1786, 0.4906, 0.1595, 0.4421, 0.1855, 0.432, 0.1786, 0.4906, 0.1048, 0.6166, 0.0979, 0.5351, 0.1233, 0.5853, 0.0979, 0.5351, 0.1248, 0.5277, 0.1233, 0.5853, 0.1248, 0.5277, 0.1388, 0.4858, 0.1557, 0.5231, 0.1388, 0.4858, 0.1595, 0.4421, 0.1557, 0.5231, 0.1595, 0.4421, 0.1717, 0.4014, 0.1855, 0.432, 0.1717, 0.4014, 0.1912, 0.3777, 0.1855, 0.432, 0.112, 0.4865, 0.1388, 0.4858, 0.1248, 0.5277, 0.1388, 0.4858, 0.1399, 0.4307, 0.1595, 0.4421, 0.07909, 0.577, 0.0727, 0.5224, 0.0979, 0.5351, 0.0979, 0.5351, 0.112, 0.4865, 0.1248, 0.5277, 0.112, 0.4865, 0.1193, 0.4409, 0.1388, 0.4858, 0.1388, 0.4858, 0.1193, 0.4409, 0.1399, 0.4307, 0.1399, 0.4307, 0.1461, 0.361, 0.1595, 0.4421, 0.1595, 0.4421, 0.1461, 0.361, 0.1717, 0.4014, 0.1461, 0.361, 0.1657, 0.3397, 0.1717, 0.4014, 0.1717, 0.4014, 0.1657, 0.3397, 0.1912, 0.3777, 0.0979, 0.5351, 0.09736, 0.4658, 0.112, 0.4865, 0.112, 0.4865, 0.09736, 0.4658, 0.1193, 0.4409, 0.0727, 0.5224, 0.09736, 0.4658, 0.0979, 0.5351, 0.1244, 0.3842, 0.1461, 0.361, 0.1399, 0.4307, 0.0727, 0.5224, 0.07801, 0.4648, 0.09736, 0.4658, 0.1193, 0.4409, 0.1244, 0.3842, 0.1399, 0.4307, 0.05608, 0.5647, 0.0431, 0.5351, 0.0727, 0.5224, 0.09736, 0.4658, 0.09419, 0.4132, 0.1193, 0.4409, 0.05765, 0.4835, 0.07801, 0.4648, 0.0727, 0.5224, 0.07801, 0.4648, 0.09419, 0.4132, 0.09736, 0.4658, 0.1193, 0.4409, 0.09419, 0.4132, 0.1244, 0.3842, 0.0431, 0.5351, 0.05765, 0.4835, 0.0727, 0.5224, 0.1461, 0.361, 0.1451, 0.2992, 0.1657, 0.3397, 0.07801, 0.4648, 0.06582, 0.4146, 0.09419, 0.4132, 0.09419, 0.4132, 0.1092, 0.3532, 0.1244, 0.3842, 0.1244, 0.3842, 0.1092, 0.3532, 0.1461, 0.361, 0.1657, 0.3397, 0.1451, 0.2992, 0.1781, 0.2969, 0.245, 0.3265, 0.2666, 0.2748, 0.2793, 0.3386, 0.3462, 0.3593, 0.3698, 0.3557, 0.3541, 0.4144, 0.3311, 0.4035, 0.3462, 0.3593, 0.3541, 0.4144, 0.3185, 0.335, 0.3462, 0.3593, 0.3311, 0.4035, 0.3462, 0.3593, 0.3593, 0.3097, 0.3698, 0.3557, 0.3462, 0.3593, 0.3359, 0.2931, 0.3593, 0.3097, 0.3593, 0.3097, 0.3858, 0.2734, 0.3698, 0.3557, 0.3698, 0.3557, 0.3858, 0.2734, 0.3905, 0.3246, 0.3185, 0.335, 0.3359, 0.2931, 0.3462, 0.3593, 0.2793, 0.3386, 0.3052, 0.2968, 0.3185, 0.335, 0.3185, 0.335, 0.3052, 0.2968, 0.3359, 0.2931, 0.3359, 0.2931, 0.3525, 0.2549, 0.3593, 0.3097, 0.3525, 0.2549, 0.3858, 0.2734, 0.3593, 0.3097, 0.3052, 0.2968, 0.3011, 0.2493, 0.3359, 0.2931, 0.3525, 0.2549, 0.3816, 0.2165, 0.3858, 0.2734, 0.3816, 0.2165, 0.4159, 0.2261, 0.3858, 0.2734, 0.2793, 0.3386, 0.2666, 0.2748, 0.3052, 0.2968, 0.2666, 0.2748, 0.3011, 0.2493, 0.3052, 0.2968, 0.3011, 0.2493, 0.3245, 0.2192, 0.3359, 0.2931, 0.3359, 0.2931, 0.3245, 0.2192, 0.3525, 0.2549, 0.3245, 0.2192, 0.3522, 0.1911, 0.3525, 0.2549, 0.3525, 0.2549, 0.3522, 0.1911, 0.3816, 0.2165, 0.2666, 0.2748, 0.2732, 0.2174, 0.3011, 0.2493, 0.245, 0.3265, 0.2267, 0.2852, 0.2666, 0.2748, 0.3865, 0.1606, 0.4298, 0.1803, 0.3816, 0.2165, 0.3816, 0.2165, 0.4298, 0.1803, 0.4159, 0.2261, 0.3522, 0.1911, 0.3865, 0.1606, 0.3816, 0.2165, 0.2267, 0.2852, 0.2316, 0.2417, 0.2666, 0.2748, 0.2316, 0.2417, 0.2732, 0.2174, 0.2666, 0.2748, 0.3011, 0.2493, 0.2732, 0.2174, 0.3245, 0.2192, 0.3066, 0.1794, 0.3522, 0.1911, 0.3245, 0.2192, 0.2732, 0.2174, 0.3066, 0.1794, 0.3245, 0.2192, 0.3066, 0.1794, 0.3272, 0.1401, 0.3522, 0.1911, 0.3865, 0.1606, 0.4336, 0.1338, 0.4298, 0.1803, 0.2018, 0.2806, 0.2316, 0.2417, 0.2267, 0.2852, 0.2703, 0.1434, 0.3272, 0.1401, 0.3066, 0.1794, 0.3272, 0.1401, 0.3865, 0.1606, 0.3522, 0.1911, 0.2174, 0.2104, 0.2376, 0.1797, 0.2316, 0.2417, 0.2316, 0.2417, 0.2376, 0.1797, 0.2732, 0.2174, 0.2732, 0.2174, 0.2703, 0.1434, 0.3066, 0.1794, 0.2376, 0.1797, 0.2703, 0.1434, 0.2732, 0.2174, 0.3272, 0.1401, 0.367, 0.1033, 0.3865, 0.1606, 0.367, 0.1033, 0.4336, 0.1338, 0.3865, 0.1606, 0.1781, 0.2969, 0.1836, 0.2444, 0.2018, 0.2806, 0.2018, 0.2806, 0.1836, 0.2444, 0.2316, 0.2417, 0.1836, 0.2444, 0.2174, 0.2104, 0.2316, 0.2417, 0.2703, 0.1434, 0.2945, 0.09961, 0.3272, 0.1401, 0.3272, 0.1401, 0.2945, 0.09961, 0.367, 0.1033, 0.367, 0.1033, 0.4352, 0.07761, 0.4336, 0.1338, 0.4336, 0.1338, 0.4352, 0.07761, 0.4863, 0.1281, 0.1836, 0.2444, 0.1875, 0.1929, 0.2174, 0.2104, 0.2174, 0.2104, 0.1875, 0.1929, 0.2376, 0.1797, 0.2376, 0.1797, 0.2079, 0.1197, 0.2703, 0.1434, 0.869, 0.08965, 0.7675, 0.09382, 0.7329, 0.04846, 0.5444, 0.06582, 0.5998, 0.09822, 0.5294, 0.106, 0.5294, 0.106, 0.5998, 0.09822, 0.575, 0.1436, 0.5998, 0.09822, 0.6293, 0.1346, 0.575, 0.1436, 0.7329, 0.04846, 0.5998, 0.09822, 0.5444, 0.06582, 0.7329, 0.04846, 0.6764, 0.09812, 0.5998, 0.09822, 0.6764, 0.09812, 0.6293, 0.1346, 0.5998, 0.09822, 0.7329, 0.04846, 0.7675, 0.09382, 0.6764, 0.09812, 0.6764, 0.09812, 0.6728, 0.1651, 0.6293, 0.1346, 0.6293, 0.1346, 0.6728, 0.1651, 0.6307, 0.1773, 0.7675, 0.09382, 0.7263, 0.1487, 0.6764, 0.09812, 0.7263, 0.1487, 0.6728, 0.1651, 0.6764, 0.09812, 0.6307, 0.1773, 0.6728, 0.1651, 0.6512, 0.2347, 0.7729, 0.1479, 0.7263, 0.1487, 0.7675, 0.09382, 0.7263, 0.1487, 0.7115, 0.2005, 0.6728, 0.1651, 0.7115, 0.2005, 0.6862, 0.2276, 0.6728, 0.1651, 0.6728, 0.1651, 0.6862, 0.2276, 0.6512, 0.2347, 0.869, 0.08965, 0.8357, 0.1367, 0.7675, 0.09382, 0.8357, 0.1367, 0.7729, 0.1479, 0.7675, 0.09382, 0.869, 0.08965, 0.8824, 0.1565, 0.8357, 0.1367, 0.7729, 0.1479, 0.7591, 0.2035, 0.7263, 0.1487, 0.7263, 0.1487, 0.7591, 0.2035, 0.7115, 0.2005, 0.7115, 0.2005, 0.7126, 0.271, 0.6862, 0.2276, 0.7126, 0.271, 0.6794, 0.2677, 0.6862, 0.2276, 0.8357, 0.1367, 0.8025, 0.187, 0.7729, 0.1479, 0.8025, 0.187, 0.7591, 0.2035, 0.7729, 0.1479, 0.7591, 0.2035, 0.7511, 0.2375, 0.7115, 0.2005, 0.7511, 0.2375, 0.7126, 0.271, 0.7115, 0.2005, 0.7126, 0.271, 0.6898, 0.3109, 0.6794, 0.2677, 0.8824, 0.1565, 0.8461, 0.2056, 0.8357, 0.1367, 0.8461, 0.2056, 0.8025, 0.187, 0.8357, 0.1367, 0.7511, 0.2375, 0.7465, 0.2769, 0.7126, 0.271, 0.9207, 0.1638, 0.9214, 0.2043, 0.8824, 0.1565, 0.9214, 0.2043, 0.8862, 0.213, 0.8824, 0.1565, 0.8862, 0.213, 0.8461, 0.2056, 0.8824, 0.1565, 0.8461, 0.2056, 0.8062, 0.2296, 0.8025, 0.187, 0.8025, 0.187, 0.8062, 0.2296, 0.7591, 0.2035, 0.8062, 0.2296, 0.7511, 0.2375, 0.7591, 0.2035, 0.7126, 0.271, 0.7229, 0.3325, 0.6898, 0.3109, 0.7465, 0.2769, 0.7229, 0.3325, 0.7126, 0.271, 0.7229, 0.3325, 0.6987, 0.358, 0.6898, 0.3109, 0.8062, 0.2296, 0.7847, 0.2848, 0.7511, 0.2375, 0.7511, 0.2375, 0.7847, 0.2848, 0.7465, 0.2769, 0.9214, 0.2043, 0.9035, 0.2503, 0.8862, 0.213, 0.8461, 0.2056, 0.8233, 0.2566, 0.8062, 0.2296, 0.8862, 0.213, 0.874, 0.2517, 0.8461, 0.2056, 0.8441, 0.2706, 0.8233, 0.2566, 0.8461, 0.2056, 0.8233, 0.2566, 0.7847, 0.2848, 0.8062, 0.2296, 0.7847, 0.2848, 0.7616, 0.3403, 0.7465, 0.2769, 0.7465, 0.2769, 0.7616, 0.3403, 0.7229, 0.3325, 0.9035, 0.2503, 0.874, 0.2517, 0.8862, 0.213, 0.874, 0.2517, 0.8441, 0.2706, 0.8461, 0.2056, 0.7616, 0.3403, 0.7391, 0.3667, 0.7229, 0.3325, 0.7229, 0.3325, 0.7391, 0.3667, 0.7101, 0.3981, 0.7391, 0.3667, 0.7616, 0.3403, 0.7482, 0.3985, 0.7482, 0.3985, 0.7746, 0.4065, 0.7454, 0.4326, 0.7616, 0.3403, 0.7746, 0.4065, 0.7482, 0.3985, 0.7847, 0.2848, 0.792, 0.3537, 0.7616, 0.3403, 0.7746, 0.4065, 0.7869, 0.4419, 0.7645, 0.4696, 0.7616, 0.3403, 0.792, 0.3537, 0.7746, 0.4065, 0.7847, 0.2848, 0.8163, 0.3238, 0.792, 0.3537, 0.792, 0.3537, 0.8074, 0.4037, 0.7746, 0.4065, 0.8074, 0.4037, 0.7869, 0.4419, 0.7746, 0.4065, 0.8233, 0.2566, 0.8163, 0.3238, 0.7847, 0.2848, 0.8074, 0.4037, 0.8138, 0.4385, 0.7869, 0.4419, 0.8138, 0.4385, 0.7956, 0.4801, 0.7869, 0.4419, 0.8233, 0.2566, 0.8441, 0.2706, 0.8163, 0.3238, 0.8163, 0.3238, 0.8347, 0.3753, 0.792, 0.3537, 0.792, 0.3537, 0.8347, 0.3753, 0.8074, 0.4037, 0.8138, 0.4385, 0.8242, 0.4825, 0.7956, 0.4801, 0.8242, 0.4825, 0.8172, 0.5236, 0.7956, 0.4801, 0.8441, 0.2706, 0.8472, 0.3294, 0.8163, 0.3238, 0.8163, 0.3238, 0.8472, 0.3294, 0.8347, 0.3753, 0.8347, 0.3753, 0.8453, 0.4181, 0.8074, 0.4037, 0.8074, 0.4037, 0.8453, 0.4181, 0.8138, 0.4385, 0.8453, 0.4181, 0.8452, 0.4527, 0.8138, 0.4385, 0.8138, 0.4385, 0.8452, 0.4527, 0.8242, 0.4825, 0.874, 0.2517, 0.8685, 0.3103, 0.8441, 0.2706, 0.8441, 0.2706, 0.8685, 0.3103, 0.8472, 0.3294, 0.8242, 0.4825, 0.841, 0.5295, 0.8172, 0.5236, 0.874, 0.2517, 0.8828, 0.2948, 0.8685, 0.3103, 0.8472, 0.3294, 0.867, 0.3716, 0.8347, 0.3753, 0.8347, 0.3753, 0.867, 0.3716, 0.8453, 0.4181, 0.8452, 0.4527, 0.8621, 0.4932, 0.8242, 0.4825, 0.8621, 0.4932, 0.841, 0.5295, 0.8242, 0.4825, 0.8685, 0.3103, 0.867, 0.3716, 0.8472, 0.3294, 0.874, 0.2517, 0.9035, 0.2503, 0.8828, 0.2948, 0.867, 0.3716, 0.8834, 0.3954, 0.8453, 0.4181, 0.8834, 0.3954, 0.8714, 0.4496, 0.8453, 0.4181, 0.8453, 0.4181, 0.8714, 0.4496, 0.8452, 0.4527, 0.8714, 0.4496, 0.8621, 0.4932, 0.8452, 0.4527, 0.8621, 0.4932, 0.8573, 0.5343, 0.841, 0.5295, 0.8685, 0.3103, 0.9032, 0.3486, 0.867, 0.3716, 0.9032, 0.3486, 0.8834, 0.3954, 0.867, 0.3716, 0.8573, 0.5343, 0.8498, 0.5866, 0.841, 0.5295, 0.9035, 0.2503, 0.9109, 0.2988, 0.8828, 0.2948, 0.8828, 0.2948, 0.9032, 0.3486, 0.8685, 0.3103, 0.9257, 0.2551, 0.9109, 0.2988, 0.9035, 0.2503, 0.9109, 0.2988, 0.9032, 0.3486, 0.8828, 0.2948, 0.8714, 0.4496, 0.8879, 0.4866, 0.8621, 0.4932, 0.8621, 0.4932, 0.8795, 0.541, 0.8573, 0.5343, 0.8573, 0.5343, 0.8717, 0.5799, 0.8498, 0.5866, 0.8834, 0.3954, 0.8953, 0.4488, 0.8714, 0.4496, 0.8573, 0.5343, 0.8795, 0.541, 0.8717, 0.5799, 0.8795, 0.541, 0.9019, 0.586, 0.8717, 0.5799, 0.8795, 0.541, 0.9009, 0.5352, 0.9019, 0.586, 0.8621, 0.4932, 0.8879, 0.4866, 0.8795, 0.541, 0.8879, 0.4866, 0.9009, 0.5352, 0.8795, 0.541, 0.9009, 0.5352, 0.9229, 0.5422, 0.9019, 0.586, 0.8714, 0.4496, 0.8953, 0.4488, 0.8879, 0.4866, 0.8953, 0.4488, 0.9153, 0.4915, 0.8879, 0.4866, 0.8879, 0.4866, 0.9153, 0.4915, 0.9009, 0.5352, 0.9009, 0.5352, 0.9153, 0.4915, 0.9229, 0.5422, 0.8953, 0.4488, 0.9189, 0.4503, 0.9153, 0.4915, 0.8834, 0.3954, 0.9029, 0.4076, 0.8953, 0.4488, 0.9153, 0.4915, 0.9292, 0.4954, 0.9229, 0.5422, -0.07155, 0.5447, -0.05835, 0.4984, -0.052, 0.5508, 0.9029, 0.4076, 0.9189, 0.4503, 0.8953, 0.4488, -0.07188, 0.4466, -0.05835, 0.4984, -0.07488, 0.4853, -0.05835, 0.4984, -0.02908, 0.5125, -0.052, 0.5508, -0.02908, 0.5125, -0.02447, 0.5505, -0.052, 0.5508, -0.07188, 0.4466, -0.05693, 0.4375, -0.05835, 0.4984, 0.8834, 0.3954, 0.9032, 0.3486, 0.9029, 0.4076, 0.9032, 0.3486, 0.9231, 0.3892, 0.9029, 0.4076, 0.9029, 0.4076, 0.9231, 0.3892, 0.9189, 0.4503, 0.9231, 0.3892, 0.9302, 0.4263, 0.9189, 0.4503, -0.05693, 0.4375, -0.03315, 0.4631, -0.05835, 0.4984, -0.03315, 0.4631, -0.02908, 0.5125, -0.05835, 0.4984, -0.02908, 0.5125, -0.001243, 0.5418, -0.02447, 0.5505, 0.9109, 0.2988, 0.925, 0.3334, 0.9032, 0.3486, 0.9032, 0.3486, 0.925, 0.3334, 0.9231, 0.3892, -0.05693, 0.4375, -0.03649, 0.4069, -0.03315, 0.4631, -0.03315, 0.4631, -0.00986, 0.4737, -0.02908, 0.5125, -0.00986, 0.4737, 0.005692, 0.4971, -0.02908, 0.5125, -0.02908, 0.5125, 0.005692, 0.4971, -0.001243, 0.5418, -0.06487, 0.3802, -0.03649, 0.4069, -0.05693, 0.4375, 0.005692, 0.4971, 0.02267, 0.5181, -0.001243, 0.5418, 0.02267, 0.5181, 0.0147, 0.5622, -0.001243, 0.5418, -0.06664, 0.3321, -0.03613, 0.3416, -0.06487, 0.3802, -0.06487, 0.3802, -0.03613, 0.3416, -0.03649, 0.4069, -0.03649, 0.4069, -0.003098, 0.4284, -0.03315, 0.4631, -0.03315, 0.4631, -0.003098, 0.4284, -0.00986, 0.4737, 0.9109, 0.2988, 0.9257, 0.2551, 0.925, 0.3334, -0.03613, 0.3416, -0.008465, 0.3755, -0.03649, 0.4069, -0.008465, 0.3755, -0.003098, 0.4284, -0.03649, 0.4069, -0.06523, 0.2592, -0.04923, 0.2973, -0.06664, 0.3321, -0.06664, 0.3321, -0.04923, 0.2973, -0.03613, 0.3416, -0.003098, 0.4284, 0.01822, 0.4596, -0.00986, 0.4737, -0.00986, 0.4737, 0.01822, 0.4596, 0.005692, 0.4971, 0.01822, 0.4596, 0.03665, 0.4787, 0.005692, 0.4971, 0.005692, 0.4971, 0.03665, 0.4787, 0.02267, 0.5181, 0.4863, 0.1281, 0.4352, 0.07761, 0.5294, 0.106, 0.4352, 0.07761, 0.5444, 0.06582, 0.5294, 0.106, 0.4352, 0.07761, 0.4746, 0.03059, 0.5444, 0.06582, 0.4746, 0.03059, 0.7329, 0.04846, 0.5444, 0.06582, 0.367, 0.1033, 0.2722, 0.05579, 0.4352, 0.07761, 0.2722, 0.05579, 0.4746, 0.03059, 0.4352, 0.07761, 0.2945, 0.09961, 0.2722, 0.05579, 0.367, 0.1033, 0.4746, 0.03059, 0.8923, 0.02183, 0.7329, 0.04846, 0.2722, 0.05579, 0.172, 0.02442, 0.4746, 0.03059, 0.8923, 0.02183, 0.9244, 0.07186, 0.7329, 0.04846, 0.2703, 0.1434, 0.2079, 0.1197, 0.2945, 0.09961, 0.2945, 0.09961, 0.2079, 0.1197, 0.2722, 0.05579, 0.9244, 0.07186, 0.869, 0.08965, 0.7329, 0.04846, 0.2722, 0.05579, 0.08477, 0.07303, 0.172, 0.02442, 0.2079, 0.1197, 0.08477, 0.07303, 0.2722, 0.05579, 0.08477, 0.07303, -0.04952, 0.07031, 0.172, 0.02442, 0.2079, 0.1197, 0.1307, 0.1109, 0.08477, 0.07303, 0.2376, 0.1797, 0.1875, 0.1929, 0.2079, 0.1197, 0.9244, 0.07186, 0.922, 0.1255, 0.869, 0.08965, 0.922, 0.1255, 0.8824, 0.1565, 0.869, 0.08965, 0.1875, 0.1929, 0.1534, 0.1482, 0.2079, 0.1197, 0.2079, 0.1197, 0.1534, 0.1482, 0.1307, 0.1109, 0.1307, 0.1109, 0.07355, 0.1289, 0.08477, 0.07303, 0.08477, 0.07303, 0.008859, 0.1133, -0.04952, 0.07031, 0.008859, 0.1133, -0.04478, 0.1346, -0.04952, 0.07031, 0.07355, 0.1289, 0.008859, 0.1133, 0.08477, 0.07303, 0.1875, 0.1929, 0.1472, 0.1871, 0.1534, 0.1482, 0.922, 0.1255, 0.9207, 0.1638, 0.8824, 0.1565, 0.1534, 0.1482, 0.1071, 0.1656, 0.1307, 0.1109, 0.1071, 0.1656, 0.07355, 0.1289, 0.1307, 0.1109, 0.07355, 0.1289, 0.02955, 0.1512, 0.008859, 0.1133, 0.1472, 0.1871, 0.1071, 0.1656, 0.1534, 0.1482, 0.02955, 0.1512, -0.04478, 0.1346, 0.008859, 0.1133, 0.1071, 0.1656, 0.0575, 0.1878, 0.07355, 0.1289, -0.04478, 0.1346, -0.04016, 0.1826, -0.07046, 0.1669, -0.04016, 0.1826, -0.0688, 0.2037, -0.07046, 0.1669, 0.1836, 0.2444, 0.147, 0.2427, 0.1875, 0.1929, 0.147, 0.2427, 0.1472, 0.1871, 0.1875, 0.1929, 0.07355, 0.1289, 0.0575, 0.1878, 0.02955, 0.1512, 0.02955, 0.1512, 0.006476, 0.202, -0.04478, 0.1346, 0.006476, 0.202, -0.04016, 0.1826, -0.04478, 0.1346, 0.1472, 0.1871, 0.1071, 0.2184, 0.1071, 0.1656, 0.147, 0.2427, 0.1071, 0.2184, 0.1472, 0.1871, 0.1071, 0.2184, 0.0575, 0.1878, 0.1071, 0.1656, 0.0575, 0.1878, 0.006476, 0.202, 0.02955, 0.1512, 0.006476, 0.202, -0.02566, 0.2251, -0.04016, 0.1826, -0.04016, 0.1826, -0.02566, 0.2251, -0.0688, 0.2037, 0.1781, 0.2969, 0.147, 0.2427, 0.1836, 0.2444, 0.1229, 0.2672, 0.1071, 0.2184, 0.147, 0.2427, 0.1071, 0.2184, 0.07184, 0.2232, 0.0575, 0.1878, -0.02566, 0.2251, -0.06523, 0.2592, -0.0688, 0.2037, 0.9214, 0.2043, 0.9257, 0.2551, 0.9035, 0.2503, -0.008465, 0.3755, 0.021, 0.4081, -0.003098, 0.4284, 0.02267, 0.5181, 0.03665, 0.4787, 0.0431, 0.5351, 0.03665, 0.4787, 0.05765, 0.4835, 0.0431, 0.5351, 0.03665, 0.4787, 0.04609, 0.4395, 0.05765, 0.4835, 0.01822, 0.4596, 0.04609, 0.4395, 0.03665, 0.4787, 0.021, 0.4081, 0.04609, 0.4395, 0.01822, 0.4596, 0.04609, 0.4395, 0.06582, 0.4146, 0.05765, 0.4835, 0.05765, 0.4835, 0.06582, 0.4146, 0.07801, 0.4648, -0.003098, 0.4284, 0.021, 0.4081, 0.01822, 0.4596, 0.021, 0.4081, 0.03991, 0.3884, 0.04609, 0.4395, 0.04609, 0.4395, 0.03991, 0.3884, 0.06582, 0.4146, -0.008465, 0.3755, 0.02503, 0.3577, 0.021, 0.4081, 0.03991, 0.3884, 0.05793, 0.35, 0.06582, 0.4146, 0.06582, 0.4146, 0.0832, 0.3696, 0.09419, 0.4132, 0.021, 0.4081, 0.02503, 0.3577, 0.03991, 0.3884, 0.05793, 0.35, 0.0832, 0.3696, 0.06582, 0.4146, 0.02503, 0.3577, 0.05793, 0.35, 0.03991, 0.3884, 0.0832, 0.3696, 0.1092, 0.3532, 0.09419, 0.4132, -0.03613, 0.3416, -0.009281, 0.3183, -0.008465, 0.3755, -0.009281, 0.3183, 0.02192, 0.3121, -0.008465, 0.3755, -0.008465, 0.3755, 0.02192, 0.3121, 0.02503, 0.3577, 0.02192, 0.3121, 0.05793, 0.35, 0.02503, 0.3577, 0.05793, 0.35, 0.08002, 0.316, 0.0832, 0.3696, 0.0832, 0.3696, 0.08002, 0.316, 0.1092, 0.3532, 0.02192, 0.3121, 0.05176, 0.2828, 0.05793, 0.35, 0.05176, 0.2828, 0.08002, 0.316, 0.05793, 0.35, 0.08002, 0.316, 0.1153, 0.3122, 0.1092, 0.3532, -0.04923, 0.2973, -0.0309, 0.2717, -0.03613, 0.3416, -0.03613, 0.3416, -0.0309, 0.2717, -0.009281, 0.3183, 0.093, 0.2735, 0.1153, 0.3122, 0.08002, 0.316, 0.1092, 0.3532, 0.1153, 0.3122, 0.1461, 0.361, -0.0309, 0.2717, 0.007298, 0.2628, -0.009281, 0.3183, -0.009281, 0.3183, 0.007298, 0.2628, 0.02192, 0.3121, 0.007298, 0.2628, 0.04264, 0.2425, 0.02192, 0.3121, 0.02192, 0.3121, 0.04264, 0.2425, 0.05176, 0.2828, 0.05176, 0.2828, 0.093, 0.2735, 0.08002, 0.316, 0.1153, 0.3122, 0.1451, 0.2992, 0.1461, 0.361, 0.093, 0.2735, 0.1229, 0.2672, 0.1153, 0.3122, 0.1153, 0.3122, 0.1229, 0.2672, 0.1451, 0.2992, -0.06523, 0.2592, -0.0309, 0.2717, -0.04923, 0.2973, -0.02566, 0.2251, 0.007298, 0.2628, -0.0309, 0.2717, 0.04264, 0.2425, 0.07184, 0.2232, 0.05176, 0.2828, 0.05176, 0.2828, 0.07184, 0.2232, 0.093, 0.2735, -0.02566, 0.2251, 0.006476, 0.202, 0.007298, 0.2628, 0.007298, 0.2628, 0.006476, 0.202, 0.04264, 0.2425, 0.093, 0.2735, 0.1071, 0.2184, 0.1229, 0.2672, 0.1229, 0.2672, 0.147, 0.2427, 0.1451, 0.2992, 0.147, 0.2427, 0.1781, 0.2969, 0.1451, 0.2992, -0.06523, 0.2592, -0.02566, 0.2251, -0.0309, 0.2717, 0.006476, 0.202, 0.0575, 0.1878, 0.04264, 0.2425, 0.07184, 0.2232, 0.1071, 0.2184, 0.093, 0.2735, 0.0575, 0.1878, 0.07184, 0.2232, 0.04264, 0.2425])
me_icosphere_018.materials.append(mat_material_001)
me_icosphere_018.update()

# ---- objects
ob_water_001 = bpy.data.objects.new('Water.001', me_icosphere_018)

# ---- transforms, parenting, visibility, modifiers, constraints
ob_water_001.location = (0.0, 0.0, 0.0)

# ---- collection membership
col_collection.objects.link(ob_water_001)

# ---- scene / render settings (as saved in the file)
scene.frame_start = 1; scene.frame_end = 250; scene.frame_set(217)
scene.render.engine = 'BLENDER_EEVEE_NEXT'
scene.cycles.sampling_pattern = 'TABULATED_SOBOL'
scene.view_settings.view_transform = 'Filmic'
bpy.context.view_layer.update()

# ---- added for rendering (the .blend has no active camera and no usable light): camera, sun
cam_auto = bpy.data.cameras.new('AutoCamera')
cam_auto.lens = 50.0
cam_auto.sensor_width = 36.0
cam_auto.clip_end = 1000.0
ob_auto_camera = bpy.data.objects.new('AutoCamera', cam_auto)
scene.collection.objects.link(ob_auto_camera)
ob_auto_camera.location = (3.20814, -3.84929, 2.56422)
ob_auto_camera.rotation_euler = (1.09748, -7.21219e-08, 0.694738)
scene.camera = ob_auto_camera
light_auto_sun = bpy.data.lights.new('AutoSun', 'SUN')
light_auto_sun.energy = 3.0
light_auto_sun.angle = 0.0523599
ob_auto_sun = bpy.data.objects.new('AutoSun', light_auto_sun)
scene.collection.objects.link(ob_auto_sun)
ob_auto_sun.rotation_euler = (0.872665, 0.174533, 0.523599)
bpy.context.view_layer.update()
